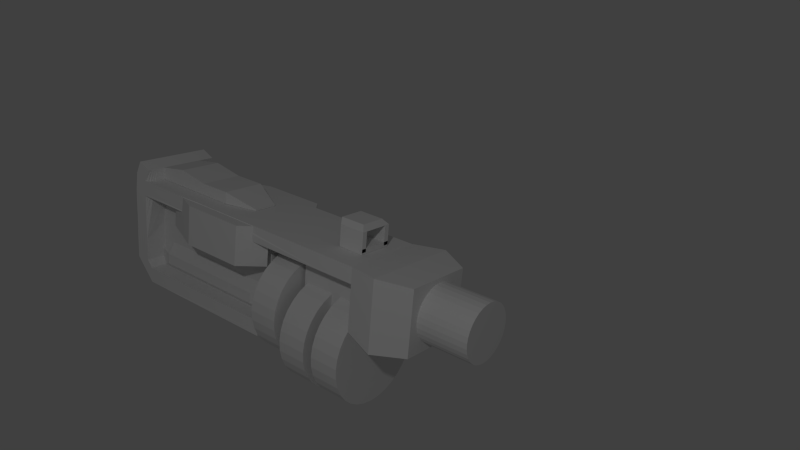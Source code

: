 # Source: autocanon.blend  (saved by Blender 2.71.0; exported with 4.5.12 LTS)
import bpy
from mathutils import Matrix  # noqa: F401  (used for matrix-valued properties, if any)

bpy.ops.wm.read_factory_settings(use_empty=True)
scene = bpy.context.scene
scene.name = 'Scene'

# ---- collections
col_collection_1 = bpy.data.collections.new('Collection 1'); scene.collection.children.link(col_collection_1)

# ---- world
world_world = bpy.data.worlds.new('World'); scene.world = world_world
world_world.color = (0.05088, 0.05088, 0.05088)
world_world.use_sun_shadow = False
world_world.sun_shadow_jitter_overblur = 0.0
world_world.cycles.sampling_method = 'MANUAL'
world_world.cycles.sample_map_resolution = 256

# ---- cameras
cam_camera = bpy.data.cameras.new('Camera')
cam_camera.clip_end = 100.0
cam_camera.lens = 35.0
cam_camera.sensor_width = 32.0
cam_camera.sensor_height = 18.0
cam_camera.ortho_scale = 7.314
cam_camera.dof.focus_distance = 0.0
cam_camera.dof.aperture_fstop = 128.0

# ---- lights
light_lamp = bpy.data.lights.new('Lamp', 'POINT')
light_lamp.transmission_factor = 0.0
light_lamp.cutoff_distance = 30.0
light_lamp.energy = 100.0
light_lamp.shadow_buffer_clip_start = 1.001
light_lamp.shadow_soft_size = 0.1
light_lamp.shadow_maximum_resolution = 0.006
light_lamp.use_absolute_resolution = True
light_lamp.cycles.use_multiple_importance_sampling = False

# ---- meshes
me_cylinder_002 = bpy.data.meshes.new('Cylinder.002')
me_cylinder_002.from_pydata([(0.0, 1.0, -1.0), (0.0, 1.0, 1.0), (0.1951, 0.9808, -1.0), (0.1951, 0.9808, 1.0), (0.3827, 0.9239, -1.0), (0.3827, 0.9239, 1.0), (0.5556, 0.8315, -1.0), (0.5556, 0.8315, 1.0), (0.7071, 0.7071, -1.0), (0.7071, 0.7071, 1.0), (0.8315, 0.5556, -1.0), (0.8315, 0.5556, 1.0), (0.9239, 0.3827, -1.0), (0.9239, 0.3827, 1.0), (0.9808, 0.1951, -1.0), (0.9808, 0.1951, 1.0), (1.0, 7.55e-08, -1.0), (1.0, 7.55e-08, 1.0), (0.9808, -0.1951, -1.0), (0.9808, -0.1951, 1.0), (0.9239, -0.3827, -1.0), (0.9239, -0.3827, 1.0), (0.8315, -0.5556, -1.0), (0.8315, -0.5556, 1.0), (0.7071, -0.7071, -1.0), (0.7071, -0.7071, 1.0), (0.5556, -0.8315, -1.0), (0.5556, -0.8315, 1.0), (0.3827, -0.9239, -1.0), (0.3827, -0.9239, 1.0), (0.1951, -0.9808, -1.0), (0.1951, -0.9808, 1.0), (-3.258e-07, -1.0, -1.0), (-3.258e-07, -1.0, 1.0), (-0.1951, -0.9808, -1.0), (-0.1951, -0.9808, 1.0), (-0.3827, -0.9239, -1.0), (-0.3827, -0.9239, 1.0), (-0.5556, -0.8315, -1.0), (-0.5556, -0.8315, 1.0), (-0.7071, -0.7071, -1.0), (-0.7071, -0.7071, 1.0), (-0.8315, -0.5556, -1.0), (-0.8315, -0.5556, 1.0), (-0.9239, -0.3827, -1.0), (-0.9239, -0.3827, 1.0), (-0.9808, -0.1951, -1.0), (-0.9808, -0.1951, 1.0), (-1.0, 9.656e-07, -1.0), (-1.0, 9.656e-07, 1.0), (-0.9808, 0.1951, -1.0), (-0.9808, 0.1951, 1.0), (-0.9239, 0.3827, -1.0), (-0.9239, 0.3827, 1.0), (-0.8315, 0.5556, -1.0), (-0.8315, 0.5556, 1.0), (-0.7071, 0.7071, -1.0), (-0.7071, 0.7071, 1.0), (-0.5556, 0.8315, -1.0), (-0.5556, 0.8315, 1.0), (-0.3827, 0.9239, -1.0), (-0.3827, 0.9239, 1.0), (-0.1951, 0.9808, -1.0), (-0.1951, 0.9808, 1.0)], [], [(2, 3, 5, 7, 6, 4), (6, 7, 9, 11, 10, 8), (10, 11, 13, 15, 14, 12), (18, 19, 21, 23, 22, 20), (22, 23, 25, 27, 26, 24), (26, 27, 29, 31, 30, 28), (30, 31, 33, 35, 34, 32), (34, 35, 37, 39, 38, 36), (38, 39, 41, 43, 42, 40), (42, 43, 45, 47, 46, 44), (46, 47, 49, 51, 50, 48), (50, 51, 53, 55, 54, 52), (54, 55, 57, 59, 58, 56), (58, 59, 61, 63, 62, 60), (1, 3, 2, 0, 62, 63), (3, 1, 63, 61, 59, 57, 55, 53, 51, 49, 47, 45, 43, 41, 39, 37, 35, 33, 31, 29, 27, 25, 23, 21, 19, 17, 15, 13, 11, 9, 7, 5), (0, 2, 4, 6, 8, 10, 12, 14, 16, 18, 20, 22, 24, 26, 28, 30, 32, 34, 36, 38, 40, 42, 44, 46, 48, 50, 52, 54, 56, 58, 60, 62), (14, 15, 17, 19, 18, 16)])
_uv = me_cylinder_002.uv_layers.new(name='UVMap')
_uv.uv.foreach_set('vector', [0.7948, 0.3315, 0.7948, 0.6653, 0.7621, 0.6653, 0.7294, 0.6653, 0.7294, 0.3315, 0.7621, 0.3315, 0.4663, 0.3342, 0.4663, 0.668, 0.4336, 0.668, 0.4009, 0.668, 0.4009, 0.3342, 0.4336, 0.3342, 0.8608, 0.3315, 0.8608, 0.6653, 0.8281, 0.6653, 0.7954, 0.6653, 0.7954, 0.3315, 0.8281, 0.3315, 0.1978, 0.6659, 0.1978, 0.9997, 0.1651, 0.9997, 0.1324, 0.9997, 0.1324, 0.6659, 0.1651, 0.6659, 0.7278, 0.3315, 0.7278, 0.6653, 0.6951, 0.6653, 0.6624, 0.6653, 0.6624, 0.3315, 0.6951, 0.3315, 0.06574, 0.6659, 0.06574, 0.9997, 0.03302, 0.9997, 0.0003029, 0.9997, 0.0003029, 0.6659, 0.03302, 0.6659, 0.4666, 0.3342, 0.4666, 0.668, 0.4339, 0.668, 0.4012, 0.668, 0.4012, 0.3342, 0.4339, 0.3342, 0.3985, 0.3315, 0.3985, 0.6653, 0.3658, 0.6653, 0.3331, 0.6653, 0.3331, 0.3315, 0.3658, 0.3315, 0.4646, 0.3315, 0.4646, 0.6653, 0.4319, 0.6653, 0.3991, 0.6653, 0.3991, 0.3315, 0.4319, 0.3315, 0.5306, 0.3315, 0.5306, 0.6653, 0.4979, 0.6653, 0.4652, 0.6653, 0.4652, 0.3315, 0.4979, 0.3315, 0.7287, 0.3315, 0.7287, 0.6653, 0.696, 0.6653, 0.6633, 0.6653, 0.6633, 0.3315, 0.696, 0.3315, 0.3985, 0.6659, 0.3985, 0.9997, 0.3658, 0.9997, 0.3331, 0.9997, 0.3331, 0.6659, 0.3658, 0.6659, 0.73, 0.3315, 0.73, 0.6653, 0.6973, 0.6653, 0.6645, 0.6653, 0.6645, 0.3315, 0.6973, 0.3315, 0.2639, 0.6659, 0.2639, 0.9997, 0.2311, 0.9997, 0.1984, 0.9997, 0.1984, 0.6659, 0.2311, 0.6659, 0.8951, 0.6653, 0.8624, 0.6653, 0.8624, 0.3315, 0.8951, 0.3315, 0.9278, 0.3315, 0.9278, 0.6653, 0.2451, 0.3136, 0.2148, 0.3261, 0.1828, 0.3325, 0.15, 0.3325, 0.118, 0.3261, 0.08772, 0.3136, 0.06052, 0.2954, 0.03738, 0.2723, 0.01921, 0.2451, 0.006686, 0.2148, 0.0003029, 0.1828, 0.000303, 0.15, 0.006686, 0.118, 0.01921, 0.08772, 0.03738, 0.06052, 0.06052, 0.03738, 0.08772, 0.01921, 0.118, 0.006686, 0.15, 0.0003029, 0.1828, 0.000303, 0.2148, 0.006686, 0.2451, 0.01921, 0.2723, 0.03738, 0.2954, 0.06052, 0.3136, 0.08772, 0.3261, 0.118, 0.3325, 0.15, 0.3325, 0.1828, 0.3261, 0.2148, 0.3136, 0.2451, 0.2954, 0.2723, 0.2723, 0.2954, 0.06052, 0.3702, 0.08772, 0.352, 0.1179, 0.3395, 0.15, 0.3331, 0.1828, 0.3331, 0.2148, 0.3395, 0.2451, 0.352, 0.2723, 0.3702, 0.2954, 0.3933, 0.3136, 0.4205, 0.3261, 0.4507, 0.3325, 0.4828, 0.3325, 0.5156, 0.3261, 0.5476, 0.3136, 0.5779, 0.2954, 0.6051, 0.2723, 0.6282, 0.2451, 0.6464, 0.2148, 0.6589, 0.1828, 0.6653, 0.15, 0.6653, 0.118, 0.6589, 0.08772, 0.6464, 0.06052, 0.6282, 0.03738, 0.6051, 0.01921, 0.5779, 0.006686, 0.5476, 0.000303, 0.5156, 0.0003029, 0.4828, 0.006686, 0.4507, 0.01921, 0.4205, 0.03738, 0.3933, 0.9269, 0.3315, 0.9269, 0.6653, 0.8942, 0.6653, 0.8614, 0.6653, 0.8614, 0.3315, 0.8942, 0.3315])
me_cylinder_002.use_remesh_preserve_volume = False
me_cylinder_002.use_remesh_preserve_attributes = False
me_cylinder_002.use_mirror_vertex_groups = False
me_cylinder_002.update()
me_cube_011 = bpy.data.meshes.new('Cube.011')
me_cube_011.from_pydata([(-0.2494, -0.05496, -0.05794), (-0.1881, 0.1941, -0.05794), (-0.05201, 0.1941, -0.05794), (-0.0003476, -0.05496, -0.05794), (-0.2494, -0.05496, 0.008526), (-0.1881, 0.1941, -0.04982), (-0.05201, 0.1941, -0.04982), (-0.0003476, -0.05496, 0.008526), (-0.2494, -0.05496, 0.006245), (-0.2494, 0.06957, 0.007313), (-0.1881, 0.1941, -0.04992), (-0.2494, 0.06957, -0.05794), (-0.1249, 0.1941, -0.04982), (-0.05201, 0.1941, -0.04992), (-0.1249, 0.1941, -0.05794), (-0.0003476, 0.06957, 0.007313), (-0.0003476, -0.05496, 0.006245), (-0.0003476, 0.06957, -0.05794), (-0.1249, -0.05496, 0.008526), (-0.1249, -0.05496, -0.05794), (-0.1249, 0.1941, -0.04992), (-0.0003476, 0.06957, 0.006245), (-0.1249, 0.06957, 0.007313), (-0.2494, -0.05496, 0.007655), (-0.2494, 0.1318, 0.008721), (-0.1881, 0.1941, -0.05015), (-0.2494, 0.007306, -0.05794), (-0.06261, 0.1941, -0.04982), (-0.05201, 0.1941, -0.05015), (-0.1871, 0.1941, -0.05794), (-0.0003476, 0.007306, 0.03847), (-0.0003476, -0.05496, -0.02585), (-0.0003476, 0.1318, -0.05794), (-0.1871, -0.05496, 0.008526), (-0.06261, -0.05496, -0.05794), (-0.2494, -0.05496, -0.02585), (-0.2494, 0.007306, 0.03847), (-0.1881, 0.1941, -0.04963), (-0.2487, 0.1318, -0.0559), (-0.1871, 0.1941, -0.04982), (-0.05201, 0.1941, -0.04963), (-0.06261, 0.1941, -0.05794), (-0.0003476, 0.1318, 0.008721), (-0.0003476, -0.05496, 0.007655), (-0.0003476, 0.007306, -0.05794), (-0.06261, -0.05496, 0.008526), (-0.1871, -0.05496, -0.05794), (-0.2494, 0.1318, 0.006245), (-0.1249, 0.1941, -0.04963), (-0.1871, 0.1941, -0.04992), (-0.06261, 0.1941, -0.04992), (-0.0003476, 0.06957, 0.006413), (-0.0003476, 0.1318, 0.006245), (-0.1871, 0.06957, 0.007313), (-0.06261, 0.06957, 0.007313), (-0.1249, 0.007306, 0.03847), (-0.1249, 0.1318, 0.008721), (-0.2494, 0.1318, -0.02585), (-0.1871, 0.1318, 0.008721), (-0.2494, 0.1318, 0.006413), (-0.1871, 0.1941, -0.05015), (-0.1871, 0.1941, -0.04963), (-0.06261, 0.1941, -0.04963), (-0.0003476, 0.1318, -0.02585), (-0.0003476, 0.1318, 0.006413), (-0.1871, 0.007306, 0.03847), (-0.06261, 0.007306, 0.03847), (-0.06261, 0.1318, 0.008721)], [], [(63, 32, 2, 28, 13, 52), (59, 37, 10, 47), (61, 48, 20, 49), (28, 2, 41, 14, 29, 1, 25, 60, 49, 20, 50, 62, 40, 13), (64, 51, 21, 52), (25, 1, 38, 57, 47, 10), (24, 5, 37, 59), (10, 49, 60, 25), (37, 61, 49, 10), (5, 39, 61, 37), (39, 12, 48, 61), (48, 62, 50, 20), (12, 27, 62, 48), (27, 6, 40, 62), (31, 3, 44, 17, 32, 63, 52, 21, 51, 64, 42, 15, 30, 7, 43, 16), (40, 64, 52, 13), (6, 42, 64, 40), (35, 0, 46, 19, 34, 3, 31, 16, 43, 7, 45, 18, 33, 4, 23, 8), (4, 36, 9, 24, 59, 47, 57, 38, 11, 26, 0, 35, 8, 23), (65, 36, 4, 33, 18, 45, 7, 30, 66, 55), (58, 24, 9, 53, 22, 54, 15, 42, 67, 56), (39, 5, 24, 58, 56, 67, 42, 6, 27, 12), (53, 9, 36, 65, 55, 66, 30, 15, 54, 22), (41, 2, 32, 17, 44, 3, 34, 19, 46, 0, 26, 11, 38, 1, 29, 14)])
_uv = me_cube_011.uv_layers.new(name='UVMap')
_uv.uv.foreach_set('vector', [0.6667, 0.4255, 0.6667, 0.3683, 0.8111, 0.3683, 0.8113, 0.3826, 0.8111, 0.3826, 0.6667, 0.4828, 0.5554, 0.5532, 0.6162, 0.5532, 0.6168, 0.5542, 0.5561, 0.5542, 0.5554, 0.5304, 0.6132, 0.5304, 0.6132, 0.5314, 0.5554, 0.5314, 0.2402, 0.7324, 0.2402, 0.7461, 0.2215, 0.7461, 0.1118, 0.7461, 0.002021, 0.7461, 0.0002667, 0.7461, 0.0002667, 0.7324, 0.002021, 0.7324, 0.002032, 0.7305, 0.1118, 0.732, 0.2215, 0.732, 0.2215, 0.7315, 0.2402, 0.7315, 0.2402, 0.732, 0.5991, 0.5331, 0.5554, 0.5327, 0.5554, 0.5319, 0.5991, 0.5323, 0.6591, 0.3684, 0.6662, 0.3683, 0.6662, 0.5233, 0.6126, 0.5254, 0.5554, 0.5268, 0.6519, 0.3686, 0.5554, 0.5548, 0.6959, 0.5548, 0.6958, 0.5572, 0.5571, 0.5573, 0.5554, 0.5469, 0.5572, 0.5469, 0.5572, 0.5473, 0.5554, 0.5473, 0.5554, 0.5349, 0.5572, 0.5349, 0.5572, 0.5355, 0.5554, 0.5355, 0.5554, 0.536, 0.5572, 0.536, 0.5572, 0.5363, 0.5554, 0.5363, 0.5554, 0.5336, 0.6025, 0.5336, 0.6025, 0.5344, 0.5554, 0.5344, 0.5554, 0.5501, 0.6132, 0.5501, 0.6132, 0.5511, 0.5554, 0.5511, 0.5554, 0.5487, 0.6025, 0.5487, 0.6025, 0.5496, 0.5554, 0.5496, 0.5554, 0.5478, 0.5743, 0.5478, 0.5743, 0.5482, 0.5554, 0.5482, 0.0003581, 0.614, 0.0003581, 0.5579, 0.1092, 0.5579, 0.2181, 0.5579, 0.3269, 0.5579, 0.3269, 0.614, 0.3269, 0.6701, 0.2181, 0.6701, 0.218, 0.6739, 0.4357, 0.677, 0.4356, 0.685, 0.218, 0.6777, 0.108, 0.73, 0.0002667, 0.6762, 0.0003142, 0.6739, 0.000358, 0.6701, 0.6139, 0.5526, 0.5554, 0.5526, 0.5555, 0.5516, 0.614, 0.5516, 0.6898, 0.5298, 0.5554, 0.5298, 0.5572, 0.5273, 0.6882, 0.5275, 0.5554, 0.3061, 0.5554, 0.2488, 0.6664, 0.2488, 0.7775, 0.2488, 0.8885, 0.2488, 0.9996, 0.2488, 0.9996, 0.3061, 0.9996, 0.3633, 0.9996, 0.3658, 0.9996, 0.3678, 0.8885, 0.3674, 0.7775, 0.3674, 0.6664, 0.3674, 0.5554, 0.3678, 0.5554, 0.3658, 0.5554, 0.3633, 0.4373, 0.7636, 0.5487, 0.7113, 0.6592, 0.7678, 0.7701, 0.7647, 0.7701, 0.7688, 0.7701, 0.7707, 0.7696, 0.8279, 0.7691, 0.8815, 0.6581, 0.8841, 0.5471, 0.8831, 0.4362, 0.8821, 0.4367, 0.8249, 0.4362, 0.7943, 0.4367, 0.7942, 0.6665, 0.2483, 0.5554, 0.2483, 0.5554, 0.125, 0.6665, 0.125, 0.7776, 0.125, 0.8886, 0.125, 0.9997, 0.125, 0.9997, 0.2483, 0.8886, 0.2483, 0.7776, 0.2483, 0.5473, 0.9958, 0.4362, 0.9958, 0.4362, 0.8847, 0.5473, 0.8847, 0.6584, 0.8846, 0.7695, 0.8846, 0.8805, 0.8846, 0.8805, 0.9957, 0.7695, 0.9958, 0.6584, 0.9958, 0.5474, 0.7107, 0.5448, 0.7107, 0.4362, 0.5579, 0.5472, 0.5584, 0.6582, 0.5582, 0.7692, 0.558, 0.8803, 0.5579, 0.7884, 0.7104, 0.7695, 0.7104, 0.6584, 0.7106, 0.6665, 0.1245, 0.5554, 0.1245, 0.5554, 0.0002669, 0.6665, 0.0002668, 0.7776, 0.0002667, 0.8886, 0.0002667, 0.9997, 0.0002667, 0.9997, 0.1245, 0.8886, 0.1245, 0.7776, 0.1245, 0.5403, 0.1446, 0.5549, 0.1566, 0.5549, 0.3009, 0.4839, 0.3864, 0.413, 0.4719, 0.3421, 0.5573, 0.2567, 0.4864, 0.1712, 0.4155, 0.08573, 0.3446, 0.0002667, 0.2737, 0.07118, 0.1882, 0.1421, 0.1028, 0.2139, 0.01795, 0.3665, 0.0002667, 0.3694, 0.002697, 0.4548, 0.07366])
me_cube_011.use_remesh_preserve_volume = False
me_cube_011.use_remesh_preserve_attributes = False
me_cube_011.use_mirror_vertex_groups = False
me_cube_011.update()
me_cube_007 = bpy.data.meshes.new('Cube.007')
me_cube_007.from_pydata([(-0.1261, -0.256, -0.256), (-0.1261, 0.256, -0.256), (0.1261, 0.256, -0.256), (0.1261, -0.256, -0.256), (-0.1261, -0.256, 0.256), (-0.1261, 0.256, 0.256), (0.1261, 0.256, 0.256), (0.1261, -0.256, 0.256)], [], [(4, 5, 1, 0), (5, 6, 2, 1), (6, 7, 3, 2), (7, 4, 0, 3), (0, 1, 2, 3), (7, 6, 5, 4)])
_uv = me_cube_007.uv_layers.new(name='UVMap')
_uv.uv.foreach_set('vector', [0.0001937, 0.0001939, 0.4031, 0.0001937, 0.4031, 0.4031, 0.0001937, 0.4031, 0.9998, 0.8065, 0.8013, 0.8065, 0.8013, 0.4035, 0.9998, 0.4035, 0.8065, 0.4031, 0.4035, 0.4031, 0.4035, 0.0001937, 0.8065, 0.0001937, 0.8009, 0.8065, 0.6024, 0.8065, 0.6024, 0.4035, 0.8009, 0.4035, 0.0001937, 0.4035, 0.4031, 0.4035, 0.4031, 0.602, 0.0001938, 0.602, 0.4035, 0.8065, 0.4035, 0.4035, 0.602, 0.4035, 0.602, 0.8065])
me_cube_007.use_remesh_preserve_volume = False
me_cube_007.use_remesh_preserve_attributes = False
me_cube_007.use_mirror_vertex_groups = False
me_cube_007.update()
me_cube_005 = bpy.data.meshes.new('Cube.005')
me_cube_005.from_pydata([(0.03013, -0.2615, -0.1623), (0.03013, 0.1176, -0.1623), (0.1581, 0.2268, -0.1623), (0.1581, -0.5463, -0.1623), (0.03013, -0.2615, 0.1623), (0.03013, 0.1176, 0.1623), (0.1581, 0.2268, 0.1623), (0.1581, -0.5463, 0.1623)], [], [(4, 5, 1, 0), (5, 6, 2, 1), (6, 7, 3, 2), (7, 4, 0, 3), (0, 1, 2, 3), (7, 6, 5, 4)])
_uv = me_cube_005.uv_layers.new(name='UVMap')
_uv.uv.foreach_set('vector', [0.0002242, 0.3587, 0.4183, 0.3587, 0.4183, 0.7167, 0.0002242, 0.7167, 0.949, 0.7167, 0.7635, 0.7167, 0.7635, 0.3587, 0.949, 0.3587, 0.8527, 0.3582, 0.0002242, 0.3582, 0.0002242, 0.0002242, 0.8527, 0.0002242, 0.763, 0.7167, 0.4187, 0.7167, 0.4187, 0.3587, 0.763, 0.3587, 0.3143, 0.7171, 0.7323, 0.7171, 0.8527, 0.8582, 0.0002242, 0.8582, 0.0002242, 0.8587, 0.8527, 0.8587, 0.7323, 0.9998, 0.3143, 0.9998])
me_cube_005.use_remesh_preserve_volume = False
me_cube_005.use_remesh_preserve_attributes = False
me_cube_005.use_mirror_vertex_groups = False
me_cube_005.update()
me_cube_004 = bpy.data.meshes.new('Cube.004')
me_cube_004.from_pydata([(-0.2112, -1.348, -0.2254), (-0.2046, 0.2751, -0.2254), (0.2463, 0.2751, -0.2254), (0.2518, -1.348, -0.2254), (-0.2112, -1.348, 0.2254), (-0.2046, 0.2751, 0.2254), (0.2463, 0.2751, 0.2254), (0.2518, -1.348, 0.2254), (-0.2112, -1.348, 1.49e-08), (-0.2046, -0.4677, 0.2254), (-0.2046, 0.2751, 1.49e-08), (-0.2046, -0.4677, -0.2254), (0.02085, 0.2751, 0.2254), (0.2463, 0.2751, 1.49e-08), (0.02085, 0.2751, -0.2254), (0.2463, -0.4677, 0.2254), (0.2518, -1.348, 1.49e-08), (0.2463, -0.4677, -0.2254), (0.02085, -1.348, 0.2254), (0.02085, -1.348, -0.2254), (-0.2112, -1.348, 0.1127), (-0.2046, -0.0963, 0.2254), (-0.2046, 0.2751, -0.1127), (-0.2046, -0.839, -0.2254), (0.1336, 0.2751, 0.2254), (0.2463, 0.2751, -0.1127), (-0.09188, 0.2751, -0.2254), (0.2463, -0.839, 0.2254), (0.2518, -1.348, -0.1127), (0.2463, -0.0963, -0.2254), (-0.09188, -1.348, 0.2254), (0.1336, -1.348, -0.2254), (-0.2112, -1.348, -0.1127), (-0.2046, -0.839, 0.2254), (-0.2046, 0.2751, 0.1127), (-0.2046, -0.0963, -0.2254), (-0.09188, 0.2751, 0.2254), (0.2463, 0.2751, 0.1127), (0.1336, 0.2751, -0.2254), (0.2463, -0.0963, 0.2254), (0.2518, -1.348, 0.1127), (0.2463, -0.839, -0.2254), (0.1336, -1.348, 0.2254), (-0.09188, -1.348, -0.2254), (-0.2112, -1.348, 0.1691), (-0.2046, 0.08938, 0.2254), (-0.2046, 0.2751, -0.1691), (-0.2112, -1.025, -0.2254), (0.1899, 0.2751, 0.2254), (0.2463, 0.2751, -0.1691), (-0.1482, 0.2751, -0.2254), (0.2518, -1.025, 0.2254), (0.2518, -1.348, -0.1691), (0.2463, 0.08938, -0.2254), (-0.1482, -1.348, 0.2254), (0.1899, -1.348, -0.2254), (-0.2112, -1.348, -0.1691), (-0.2112, -1.025, 0.2254), (-0.2046, 0.2751, 0.1691), (-0.2046, 0.08938, -0.2254), (-0.1482, 0.2751, 0.2254), (0.2463, 0.2751, 0.1691), (0.1899, 0.2751, -0.2254), (0.2463, 0.08938, 0.2254), (0.2518, -1.348, 0.1691), (0.2518, -1.025, -0.2254), (0.1899, -1.348, 0.2254), (-0.1482, -1.348, -0.2254), (-0.2112, -1.348, 0.05636), (-0.2046, -0.282, 0.2254), (-0.2046, 0.2751, -0.05636), (-0.2046, -0.6534, -0.2254), (0.07721, 0.2751, 0.2254), (0.2463, 0.2751, -0.05636), (-0.03551, 0.2751, -0.2254), (0.2463, -0.6534, 0.2254), (0.2518, -1.348, -0.05636), (0.2463, -0.282, -0.2254), (-0.03551, -1.348, 0.2254), (0.07721, -1.348, -0.2254), (-0.2112, -1.348, -0.05636), (-0.2046, -0.6534, 0.2254), (-0.2046, 0.2751, 0.05636), (-0.2046, -0.282, -0.2254), (-0.03551, 0.2751, 0.2254), (0.2463, 0.2751, 0.05636), (0.07721, 0.2751, -0.2254), (0.2463, -0.282, 0.2254), (0.2518, -1.348, 0.05636), (0.2463, -0.6534, -0.2254), (0.07721, -1.348, 0.2254), (-0.03551, -1.348, -0.2254)], [], [(56, 0, 67, 43, 91, 19, 79, 31, 55, 3, 52, 28, 76, 16, 88, 40, 64, 7, 66, 42, 90, 18, 78, 30, 54, 4, 44, 20, 68, 8, 80, 32), (46, 1, 59, 35, 83, 11, 71, 23, 47, 0, 56, 32, 80, 8, 68, 20, 44, 4, 57, 33, 81, 9, 69, 21, 45, 5, 58, 34, 82, 10, 70, 22), (62, 2, 53, 29, 77, 17, 89, 41, 65, 3, 55, 31, 79, 19, 91, 43, 67, 0, 47, 23, 71, 11, 83, 35, 59, 1, 50, 26, 74, 14, 86, 38), (49, 2, 62, 38, 86, 14, 74, 26, 50, 1, 46, 22, 70, 10, 82, 34, 58, 5, 60, 36, 84, 12, 72, 24, 48, 6, 61, 37, 85, 13, 73, 25), (52, 3, 65, 41, 89, 17, 77, 29, 53, 2, 49, 25, 73, 13, 85, 37, 61, 6, 63, 39, 87, 15, 75, 27, 51, 7, 64, 40, 88, 16, 76, 28), (60, 5, 45, 21, 69, 9, 81, 33, 57, 4, 54, 30, 78, 18, 90, 42, 66, 7, 51, 27, 75, 15, 87, 39, 63, 6, 48, 24, 72, 12, 84, 36)])
_uv = me_cube_004.uv_layers.new(name='UVMap')
_uv.uv.foreach_set('vector', [0.7783, 0.2548, 0.7783, 0.2278, 0.8084, 0.2278, 0.8354, 0.2278, 0.8624, 0.2278, 0.8893, 0.2278, 0.9163, 0.2278, 0.9432, 0.2278, 0.9702, 0.2278, 0.9998, 0.2278, 0.9998, 0.2548, 0.9998, 0.2818, 0.9998, 0.3087, 0.9998, 0.3357, 0.9998, 0.3626, 0.9998, 0.3896, 0.9998, 0.4166, 0.9998, 0.4435, 0.9702, 0.4435, 0.9432, 0.4435, 0.9163, 0.4435, 0.8893, 0.4435, 0.8624, 0.4435, 0.8354, 0.4435, 0.8084, 0.4435, 0.7783, 0.4435, 0.7783, 0.4166, 0.7783, 0.3896, 0.7783, 0.3626, 0.7783, 0.3357, 0.7783, 0.3087, 0.7783, 0.2818, 0.7766, 0.6329, 0.7765, 0.6598, 0.6877, 0.6598, 0.5989, 0.6598, 0.5101, 0.6597, 0.4213, 0.6597, 0.3325, 0.6597, 0.2437, 0.6596, 0.1549, 0.6596, 0.0002084, 0.6596, 0.0002176, 0.6326, 0.000227, 0.6056, 0.0002366, 0.5787, 0.0002459, 0.5517, 0.0002556, 0.5248, 0.0002653, 0.4978, 0.0002749, 0.4709, 0.0002846, 0.4439, 0.155, 0.444, 0.2438, 0.444, 0.3326, 0.444, 0.4214, 0.4441, 0.5102, 0.4441, 0.599, 0.4441, 0.6878, 0.4442, 0.7766, 0.4442, 0.7766, 0.4711, 0.7766, 0.4981, 0.778, 0.579, 0.7766, 0.579, 0.7766, 0.579, 0.7766, 0.6059, 0.7765, 0.1921, 0.7765, 0.219, 0.6877, 0.219, 0.5989, 0.219, 0.5101, 0.219, 0.4213, 0.219, 0.3325, 0.219, 0.2437, 0.219, 0.1549, 0.2217, 0.0002084, 0.2216, 0.000209, 0.1921, 0.0002097, 0.1651, 0.0002102, 0.1381, 0.0002106, 0.1112, 0.0002113, 0.08424, 0.000212, 0.05728, 0.0002126, 0.03033, 0.0002133, 0.0002084, 0.1549, 0.000212, 0.2437, 0.003383, 0.3325, 0.003385, 0.4213, 0.003387, 0.5101, 0.00339, 0.5989, 0.003392, 0.6877, 0.003394, 0.7765, 0.003396, 0.7765, 0.03035, 0.7765, 0.0573, 0.7779, 0.1382, 0.7765, 0.1382, 0.7765, 0.1382, 0.7765, 0.1651, 0.994, 0.189, 0.994, 0.216, 0.967, 0.216, 0.9401, 0.216, 0.9131, 0.2159, 0.8861, 0.2159, 0.8592, 0.2159, 0.8322, 0.2159, 0.8053, 0.2159, 0.7783, 0.2159, 0.7783, 0.1889, 0.7783, 0.162, 0.7784, 0.135, 0.7784, 0.108, 0.7784, 0.08108, 0.7784, 0.05412, 0.7784, 0.02717, 0.7784, 0.0002084, 0.8054, 0.0002215, 0.8323, 0.0002346, 0.8593, 0.0002477, 0.8863, 0.0002608, 0.9132, 0.000274, 0.9402, 0.0002871, 0.9671, 0.0003003, 0.9941, 0.0003134, 0.9941, 0.02727, 0.9941, 0.05423, 0.994, 0.08119, 0.994, 0.1081, 0.994, 0.1351, 0.994, 0.1621, 0.0002084, 0.6872, 0.0002084, 0.6602, 0.1549, 0.6602, 0.2437, 0.6602, 0.3325, 0.6602, 0.4213, 0.6602, 0.5101, 0.6602, 0.5989, 0.6602, 0.6877, 0.6602, 0.7765, 0.6602, 0.7765, 0.6872, 0.7765, 0.7141, 0.7765, 0.7411, 0.7779, 0.8219, 0.7765, 0.822, 0.7765, 0.822, 0.7765, 0.8489, 0.7765, 0.8759, 0.6877, 0.8759, 0.5989, 0.8759, 0.5101, 0.8759, 0.4213, 0.8759, 0.3325, 0.8759, 0.2437, 0.8759, 0.1549, 0.8759, 0.0002102, 0.8759, 0.0002098, 0.8489, 0.0002096, 0.822, 0.0002092, 0.795, 0.0002089, 0.7681, 0.0002087, 0.7411, 0.0002086, 0.7141, 0.7765, 0.4134, 0.7765, 0.4403, 0.6877, 0.4403, 0.5989, 0.4403, 0.5101, 0.4403, 0.4213, 0.4403, 0.3325, 0.4403, 0.2437, 0.4403, 0.1549, 0.4435, 0.0002084, 0.4435, 0.0002084, 0.4134, 0.0002087, 0.3864, 0.0002089, 0.3595, 0.000209, 0.3325, 0.0002091, 0.3056, 0.0002092, 0.2786, 0.0002092, 0.2517, 0.0002093, 0.2221, 0.1549, 0.2221, 0.2437, 0.2247, 0.3325, 0.2247, 0.4213, 0.2247, 0.5101, 0.2247, 0.5989, 0.2247, 0.6877, 0.2247, 0.7765, 0.2247, 0.7765, 0.2517, 0.7765, 0.2786, 0.7779, 0.3595, 0.7765, 0.3595, 0.7765, 0.3595, 0.7765, 0.3864])
me_cube_004.use_remesh_preserve_volume = False
me_cube_004.use_remesh_preserve_attributes = False
me_cube_004.use_mirror_vertex_groups = False
me_cube_004.update()
me_cube_003 = bpy.data.meshes.new('Cube.003')
me_cube_003.from_pydata([(-0.4418, 0.02959, 0.02008), (-0.3968, 0.5514, -0.004204), (-0.0246, 0.5514, -0.004204), (0.01072, 0.02959, 0.02008), (-0.4418, 0.02959, 0.4708), (-0.3968, 0.5514, 0.466), (-0.0246, 0.5514, 0.466), (0.01072, 0.02959, 0.4708), (-0.4418, 0.02959, 0.2454), (-0.4865, 0.2905, 0.4854), (-0.3968, 0.5514, 0.2124), (-0.4865, 0.2905, -0.02757), (-0.2164, 0.5514, 0.466), (-0.0246, 0.5514, 0.2124), (-0.2164, 0.5514, -0.004204), (0.0545, 0.2905, 0.4854), (0.01072, 0.02959, 0.2454), (0.0545, 0.2905, -0.02757), (-0.2155, 0.02959, 0.4708), (-0.2155, 0.02959, 0.02008), (-0.4865, 0.2905, 0.2289), (0.0545, 0.2905, 0.2289), (-0.216, 0.2905, -0.02757), (-0.216, 0.2905, 0.4854)], [], [(20, 11, 0, 8, 4, 9), (23, 9, 4, 18, 7, 15), (22, 17, 3, 19, 0, 11), (13, 2, 14, 1, 10, 5, 12, 6), (14, 2, 17, 22, 11, 1), (10, 1, 11, 20, 9, 5), (16, 3, 17, 21, 15, 7), (8, 0, 19, 3, 16, 7, 18, 4), (12, 5, 9, 23, 15, 6), (21, 17, 2, 13, 6, 15)])
_uv = me_cube_003.uv_layers.new(name='UVMap')
_uv.uv.foreach_set('vector', [0.0002579, 0.8157, 0.0002579, 0.6445, 0.1769, 0.6763, 0.1769, 0.8267, 0.1769, 0.9771, 0.0002579, 0.9868, 0.7323, 0.1746, 0.5518, 0.1746, 0.5816, 0.0002579, 0.7326, 0.0002579, 0.8836, 0.0002579, 0.9128, 0.1746, 0.4834, 0.3146, 0.6639, 0.3146, 0.6347, 0.4916, 0.4837, 0.4916, 0.3327, 0.4916, 0.3029, 0.3146, 0.3029, 0.1448, 0.3029, 0.0002579, 0.4309, 0.0002579, 0.5513, 0.000258, 0.5513, 0.1448, 0.5513, 0.3141, 0.4309, 0.3141, 0.3029, 0.3141, 0.4831, 0.4921, 0.6111, 0.4921, 0.6639, 0.6669, 0.4834, 0.6669, 0.3029, 0.6669, 0.3627, 0.4921, 0.0002579, 0.4618, 0.0002579, 0.3173, 0.1844, 0.3017, 0.1844, 0.4728, 0.1844, 0.644, 0.0002579, 0.6311, 0.6644, 0.8396, 0.6644, 0.6892, 0.841, 0.6574, 0.841, 0.8286, 0.841, 0.9997, 0.6644, 0.99, 0.0003096, 0.1507, 0.0003614, 0.0002579, 0.1514, 0.0003099, 0.3024, 0.000362, 0.3023, 0.1508, 0.3023, 0.3012, 0.1513, 0.3011, 0.0002579, 0.301, 0.4831, 0.842, 0.3627, 0.842, 0.3029, 0.6674, 0.4834, 0.6674, 0.6639, 0.6674, 0.6111, 0.842, 0.6644, 0.4857, 0.6644, 0.3146, 0.8464, 0.3302, 0.8464, 0.4747, 0.8464, 0.644, 0.6644, 0.6569])
me_cube_003.use_remesh_preserve_volume = False
me_cube_003.use_remesh_preserve_attributes = False
me_cube_003.use_mirror_vertex_groups = False
me_cube_003.update()
me_cylinder_001 = bpy.data.meshes.new('Cylinder.001')
me_cylinder_001.from_pydata([(4.051e-08, 0.4309, -0.2585), (4.051e-08, 0.431, 0.2654), (0.05615, 0.4253, -0.2585), (0.05615, 0.4254, 0.2654), (0.1101, 0.4089, -0.2586), (0.1101, 0.4091, 0.2654), (0.1599, 0.3824, -0.2586), (0.1599, 0.3825, 0.2653), (0.2035, 0.3466, -0.2587), (0.2035, 0.3467, 0.2653), (0.2393, 0.3029, -0.2588), (0.2393, 0.3031, 0.2652), (0.2659, 0.2532, -0.2589), (0.2659, 0.2533, 0.2651), (0.2823, 0.1992, -0.259), (0.2823, 0.1993, 0.265), (0.2878, 0.143, -0.2591), (0.2878, 0.1431, 0.2649), (0.2823, 0.08688, -0.2592), (0.2823, 0.08699, 0.2648), (0.2659, 0.03289, -0.2593), (0.2659, 0.033, 0.2647), (0.2393, -0.01687, -0.2594), (0.2393, -0.01676, 0.2646), (0.2035, -0.06049, -0.2594), (0.2035, -0.06038, 0.2645), (0.1599, -0.09629, -0.2595), (0.1599, -0.09618, 0.2645), (0.1101, -0.1229, -0.2595), (0.1101, -0.1228, 0.2644), (0.05615, -0.1393, -0.2596), (0.05615, -0.1392, 0.2644), (-5.328e-08, -0.1448, -0.2596), (-5.328e-08, -0.1447, 0.2644), (-0.05615, -0.1393, -0.2596), (-0.05615, -0.1392, 0.2644), (-0.1101, -0.1229, -0.2595), (-0.1101, -0.1228, 0.2644), (-0.1599, -0.09629, -0.2595), (-0.1599, -0.09618, 0.2645), (-0.2035, -0.06049, -0.2594), (-0.2035, -0.06038, 0.2645), (-0.2393, -0.01687, -0.2594), (-0.2393, -0.01676, 0.2646), (-0.2659, 0.03289, -0.2593), (-0.2659, 0.033, 0.2647), (-0.2823, 0.08688, -0.2592), (-0.2823, 0.08699, 0.2648), (-0.2878, 0.143, -0.2591), (-0.2878, 0.1431, 0.2649), (-0.2823, 0.1992, -0.259), (-0.2823, 0.1993, 0.265), (-0.2659, 0.2532, -0.2589), (-0.2659, 0.2533, 0.2651), (-0.2393, 0.3029, -0.2588), (-0.2393, 0.3031, 0.2652), (-0.2035, 0.3466, -0.2587), (-0.2035, 0.3467, 0.2653), (-0.1599, 0.3824, -0.2586), (-0.1599, 0.3825, 0.2653), (-0.1101, 0.4089, -0.2586), (-0.1101, 0.4091, 0.2654), (-0.05615, 0.4253, -0.2585), (-0.05615, 0.4254, 0.2654)], [], [(0, 1, 3, 2), (2, 3, 5, 4), (4, 5, 7, 6), (6, 7, 9, 8), (8, 9, 11, 10), (10, 11, 13, 12), (12, 13, 15, 14), (14, 15, 17, 16), (16, 17, 19, 18), (18, 19, 21, 20), (20, 21, 23, 22), (22, 23, 25, 24), (24, 25, 27, 26), (26, 27, 29, 28), (28, 29, 31, 30), (30, 31, 33, 32), (32, 33, 35, 34), (34, 35, 37, 36), (36, 37, 39, 38), (38, 39, 41, 40), (40, 41, 43, 42), (42, 43, 45, 44), (44, 45, 47, 46), (46, 47, 49, 48), (48, 49, 51, 50), (50, 51, 53, 52), (52, 53, 55, 54), (54, 55, 57, 56), (56, 57, 59, 58), (58, 59, 61, 60), (3, 1, 63, 61, 59, 57, 55, 53, 51, 49, 47, 45, 43, 41, 39, 37, 35, 33, 31, 29, 27, 25, 23, 21, 19, 17, 15, 13, 11, 9, 7, 5), (62, 63, 1, 0), (60, 61, 63, 62), (0, 2, 4, 6, 8, 10, 12, 14, 16, 18, 20, 22, 24, 26, 28, 30, 32, 34, 36, 38, 40, 42, 44, 46, 48, 50, 52, 54, 56, 58, 60, 62)])
_uv = me_cylinder_001.uv_layers.new(name='UVMap')
_uv.uv.foreach_set('vector', [0.9996, 0.0004512, 0.9996, 0.3502, 0.9619, 0.3501, 0.9619, 0.0004437, 0.961, 0.000466, 0.961, 0.3502, 0.9234, 0.3501, 0.9234, 0.0004437, 0.8839, 0.3511, 0.8839, 0.7008, 0.8463, 0.7008, 0.8463, 0.3511, 0.8068, 0.3511, 0.8068, 0.7008, 0.7692, 0.7008, 0.7692, 0.3511, 0.7297, 0.3511, 0.7297, 0.7008, 0.6921, 0.7008, 0.6921, 0.3511, 0.537, 0.3512, 0.537, 0.7009, 0.4993, 0.7008, 0.4993, 0.3511, 0.4599, 0.3511, 0.4599, 0.7008, 0.4222, 0.7008, 0.4222, 0.3511, 0.6141, 0.0005202, 0.6141, 0.3502, 0.5764, 0.3501, 0.5764, 0.0004437, 0.5755, 0.0005202, 0.5755, 0.3502, 0.5379, 0.3501, 0.5379, 0.0004437, 0.4214, 0.3511, 0.4214, 0.7008, 0.3837, 0.7007, 0.3837, 0.351, 0.6526, 0.3512, 0.6526, 0.7009, 0.615, 0.7008, 0.615, 0.3511, 0.5755, 0.3512, 0.5755, 0.7009, 0.5379, 0.7008, 0.5379, 0.3511, 0.8068, 0.0004925, 0.8068, 0.3502, 0.7692, 0.3501, 0.7692, 0.0004437, 0.8839, 0.0004799, 0.8839, 0.3502, 0.8463, 0.3501, 0.8463, 0.0004437, 0.9225, 0.3511, 0.9225, 0.7008, 0.8848, 0.7008, 0.8848, 0.3511, 0.961, 0.3511, 0.961, 0.7008, 0.9234, 0.7008, 0.9234, 0.3511, 0.4213, 0.0004437, 0.4214, 0.3501, 0.3837, 0.3502, 0.3837, 0.0004522, 0.4599, 0.0004437, 0.4599, 0.3501, 0.4222, 0.3502, 0.4222, 0.0004667, 0.8454, 0.0004437, 0.8454, 0.3501, 0.8077, 0.3502, 0.8077, 0.00048, 0.7683, 0.0004437, 0.7683, 0.3501, 0.7306, 0.3502, 0.7306, 0.0004925, 0.7297, 0.0004437, 0.7297, 0.3501, 0.6921, 0.3502, 0.6921, 0.0005032, 0.6912, 0.3511, 0.6912, 0.7008, 0.6535, 0.7009, 0.6535, 0.3512, 0.6912, 0.0004437, 0.6912, 0.3501, 0.6535, 0.3502, 0.6535, 0.0005173, 0.537, 0.0004437, 0.537, 0.3501, 0.4993, 0.3502, 0.4993, 0.0005202, 0.4985, 0.0004437, 0.4985, 0.3501, 0.4608, 0.3502, 0.4608, 0.0005202, 0.6526, 0.0004437, 0.6526, 0.3501, 0.615, 0.3502, 0.615, 0.0005173, 0.4985, 0.3511, 0.4985, 0.7008, 0.4608, 0.7009, 0.4608, 0.3512, 0.6141, 0.3511, 0.6141, 0.7008, 0.5764, 0.7009, 0.5764, 0.3512, 0.7683, 0.3511, 0.7683, 0.7008, 0.7306, 0.7008, 0.7306, 0.3511, 0.8454, 0.3511, 0.8454, 0.7008, 0.8077, 0.7008, 0.8077, 0.3511, 0.2474, 0.7587, 0.2105, 0.766, 0.1728, 0.766, 0.1359, 0.7587, 0.1011, 0.7443, 0.06975, 0.7234, 0.04312, 0.6967, 0.0222, 0.6654, 0.007791, 0.6306, 0.0004438, 0.5937, 0.0004437, 0.556, 0.007791, 0.5191, 0.0222, 0.4843, 0.04312, 0.453, 0.06975, 0.4264, 0.1011, 0.4054, 0.1359, 0.391, 0.1728, 0.3837, 0.2105, 0.3837, 0.2474, 0.391, 0.2822, 0.4054, 0.3135, 0.4264, 0.3401, 0.453, 0.361, 0.4843, 0.3755, 0.5191, 0.3828, 0.556, 0.3828, 0.5937, 0.3755, 0.6306, 0.361, 0.6654, 0.3401, 0.6967, 0.3135, 0.7234, 0.2822, 0.7443, 0.9996, 0.3511, 0.9996, 0.7008, 0.9619, 0.7008, 0.9619, 0.3511, 0.9225, 0.0004437, 0.9225, 0.3501, 0.8848, 0.3502, 0.8848, 0.0004661, 0.1728, 0.0004438, 0.2105, 0.0004437, 0.2474, 0.007791, 0.2822, 0.0222, 0.3135, 0.04312, 0.3401, 0.06975, 0.361, 0.1011, 0.3755, 0.1359, 0.3828, 0.1728, 0.3828, 0.2105, 0.3755, 0.2474, 0.361, 0.2822, 0.3401, 0.3135, 0.3135, 0.3401, 0.2822, 0.361, 0.2474, 0.3755, 0.2105, 0.3828, 0.1728, 0.3828, 0.1359, 0.3755, 0.1011, 0.361, 0.06975, 0.3401, 0.04312, 0.3135, 0.0222, 0.2822, 0.00779, 0.2474, 0.0004437, 0.2105, 0.0004438, 0.1728, 0.007791, 0.1359, 0.0222, 0.1011, 0.04312, 0.06975, 0.06975, 0.04312, 0.1011, 0.0222, 0.1359, 0.00779])
me_cylinder_001.use_remesh_preserve_volume = False
me_cylinder_001.use_remesh_preserve_attributes = False
me_cylinder_001.use_mirror_vertex_groups = False
me_cylinder_001.update()
me_cube_006 = bpy.data.meshes.new('Cube.006')
me_cube_006.from_pydata([(0.03013, -0.2615, -0.1623), (0.03013, 0.1176, -0.1623), (0.1581, 0.2253, -0.1623), (0.1581, -0.5463, -0.1623), (0.03013, -0.2615, 0.1623), (0.03013, 0.1176, 0.1623), (0.1581, 0.2253, 0.1623), (0.1581, -0.5463, 0.1623)], [], [(4, 5, 1, 0), (5, 6, 2, 1), (6, 7, 3, 2), (7, 4, 0, 3), (0, 1, 2, 3), (7, 6, 5, 4)])
_uv = me_cube_006.uv_layers.new(name='UVMap')
_uv.uv.foreach_set('vector', [0.000224, 0.3587, 0.4183, 0.3587, 0.4183, 0.7167, 0.000224, 0.7167, 0.9479, 0.7167, 0.7635, 0.7167, 0.7635, 0.3587, 0.9479, 0.3587, 0.8511, 0.3582, 0.000224, 0.3582, 0.000224, 0.000224, 0.8511, 0.000224, 0.763, 0.7167, 0.4187, 0.7167, 0.4187, 0.3587, 0.763, 0.3587, 0.3143, 0.8587, 0.7323, 0.8587, 0.8511, 0.9998, 0.000224, 0.9998, 0.000224, 0.7171, 0.8511, 0.7171, 0.7323, 0.8582, 0.3143, 0.8582])
me_cube_006.use_remesh_preserve_volume = False
me_cube_006.use_remesh_preserve_attributes = False
me_cube_006.use_mirror_vertex_groups = False
me_cube_006.update()
me_cube_008 = bpy.data.meshes.new('Cube.008')
me_cube_008.from_pydata([(-0.1261, -0.256, -0.256), (-0.1261, 0.256, -0.256), (0.1261, 0.256, -0.256), (0.1261, -0.256, -0.256), (-0.1261, -0.256, 0.256), (-0.1261, 0.256, 0.256), (0.1261, 0.256, 0.256), (0.1261, -0.256, 0.256), (-0.1261, -0.256, 2.98e-08), (-0.1261, 0.0, 0.256), (-0.1261, 0.256, 2.98e-08), (-0.1261, 0.0, -0.256), (0.0, 0.256, 0.256), (0.1261, 0.256, 2.98e-08), (0.0, 0.256, -0.256), (0.1261, 0.0, 0.256), (0.1261, -0.256, 2.98e-08), (0.1261, 0.0, -0.256), (0.0, -0.256, 0.256), (0.0, -0.256, -0.256), (-0.1261, -0.256, 0.128), (-0.1261, 0.128, 0.256), (-0.1261, 0.256, -0.128), (-0.1261, -0.128, -0.256), (0.06306, 0.256, 0.256), (0.1261, 0.256, -0.128), (-0.06306, 0.256, -0.256), (0.1261, -0.128, 0.256), (0.1261, -0.256, -0.128), (0.1261, 0.128, -0.256), (-0.06306, -0.256, 0.256), (0.06306, -0.256, -0.256), (-0.1261, -0.256, -0.128), (-0.1261, -0.128, 0.256), (-0.1261, 0.256, 0.128), (-0.1261, 0.128, -0.256), (-0.06306, 0.256, 0.256), (0.1261, 0.256, 0.128), (0.06306, 0.256, -0.256), (0.1261, 0.128, 0.256), (0.1261, -0.256, 0.128), (0.1261, -0.128, -0.256), (0.06306, -0.256, 0.256), (-0.06306, -0.256, -0.256), (-0.157, 0.0, -0.128), (0.1685, 0.0, -0.128), (-0.157, 0.128, -0.128), (0.1685, -0.128, -0.128), (-0.157, -0.128, -0.128), (0.1685, 0.128, -0.128), (-0.1261, -0.256, 0.192), (-0.1261, 0.192, 0.256), (-0.1261, 0.256, -0.192), (-0.1261, -0.192, -0.256), (0.09458, 0.256, 0.256), (0.1261, 0.256, -0.192), (-0.09458, 0.256, -0.256), (0.1261, -0.192, 0.256), (0.1261, -0.256, -0.192), (0.1261, 0.192, -0.256), (-0.09458, -0.256, 0.256), (0.09458, -0.256, -0.256), (-0.1261, -0.256, -0.192), (-0.1261, -0.192, 0.256), (-0.1261, 0.256, 0.192), (-0.1261, 0.192, -0.256), (-0.09458, 0.256, 0.256), (0.1261, 0.256, 0.192), (0.09458, 0.256, -0.256), (0.1261, 0.192, 0.256), (0.1261, -0.256, 0.192), (0.1261, -0.192, -0.256), (0.09458, -0.256, 0.256), (-0.09458, -0.256, -0.256), (-0.157, 0.0, -0.192), (0.1685, 0.0, -0.192), (-0.1261, -0.256, 0.064), (-0.1261, 0.064, 0.256), (-0.1261, 0.256, -0.064), (-0.1261, -0.064, -0.256), (0.03153, 0.256, 0.256), (0.1261, 0.256, -0.064), (-0.03153, 0.256, -0.256), (0.1261, -0.064, 0.256), (0.1261, -0.256, -0.064), (0.1261, 0.064, -0.256), (-0.03153, -0.256, 0.256), (0.03153, -0.256, -0.256), (-0.1261, -0.256, -0.064), (-0.1261, -0.064, 0.256), (-0.1261, 0.256, 0.064), (-0.1261, 0.064, -0.256), (-0.03153, 0.256, 0.256), (0.1261, 0.256, 0.064), (0.03153, 0.256, -0.256), (0.1261, 0.064, 0.256), (0.1261, -0.256, 0.064), (0.1261, -0.064, -0.256), (0.03153, -0.256, 0.256), (-0.03153, -0.256, -0.256), (-0.1261, 0.0, -0.064), (0.1261, 0.0, -0.064), (-0.157, 0.128, -0.192), (-0.1261, 0.128, -0.064), (-0.157, 0.064, -0.128), (-0.157, 0.192, -0.128), (0.1685, -0.128, -0.192), (0.1261, -0.128, -0.064), (0.1685, -0.064, -0.128), (0.1685, -0.192, -0.128), (-0.157, -0.128, -0.192), (-0.1261, -0.128, -0.064), (-0.157, -0.192, -0.128), (-0.157, -0.064, -0.128), (0.1685, 0.128, -0.192), (0.1261, 0.128, -0.064), (0.1685, 0.192, -0.128), (0.1685, 0.064, -0.128), (-0.157, 0.192, -0.192), (0.1685, -0.192, -0.192), (-0.157, -0.064, -0.192), (0.1685, 0.064, -0.192), (-0.157, 0.064, -0.192), (-0.1261, 0.064, -0.064), (-0.1261, 0.192, -0.064), (0.1685, -0.064, -0.192), (0.1261, -0.064, -0.064), (0.1261, -0.192, -0.064), (-0.157, -0.192, -0.192), (-0.1261, -0.192, -0.064), (-0.1261, -0.064, -0.064), (0.1685, 0.192, -0.192), (0.1261, 0.192, -0.064), (0.1261, 0.064, -0.064)], [], [(118, 52, 1, 65), (119, 58, 3, 71), (124, 78, 22, 105), (127, 84, 28, 109), (120, 74, 122, 102, 118, 65, 35, 91, 11, 79, 23, 53, 128, 110), (47, 109, 119, 106, 125, 75, 121, 114, 131, 116, 49, 117, 45, 108), (100, 130, 111, 129, 88, 8, 76, 20, 50, 4, 63, 33, 89, 9, 77, 21, 51, 5, 64, 34, 90, 10, 78, 124, 103, 123), (105, 22, 52, 118), (101, 133, 115, 132, 81, 13, 93, 37, 67, 6, 69, 39, 95, 15, 83, 27, 57, 7, 70, 40, 96, 16, 84, 127, 107, 126), (109, 28, 58, 119), (62, 128, 53, 0), (32, 112, 128, 62), (123, 103, 124, 105, 46, 104, 44, 113, 48, 112, 129, 111, 130, 100), (88, 129, 112, 32), (68, 2, 59, 29, 85, 17, 97, 41, 71, 3, 61, 31, 87, 19, 99, 43, 73, 0, 53, 23, 79, 11, 91, 35, 65, 1, 56, 26, 82, 14, 94, 38), (55, 131, 59, 2), (25, 116, 131, 55), (81, 132, 116, 25), (66, 5, 51, 21, 77, 9, 89, 33, 63, 4, 60, 30, 86, 18, 98, 42, 72, 7, 57, 27, 83, 15, 95, 39, 69, 6, 54, 24, 80, 12, 92, 36), (55, 2, 68, 38, 94, 14, 82, 26, 56, 1, 52, 22, 78, 10, 90, 34, 64, 5, 66, 36, 92, 12, 80, 24, 54, 6, 67, 37, 93, 13, 81, 25), (46, 105, 118, 102, 122, 74, 120, 110, 128, 112, 48, 113, 44, 104), (126, 107, 127, 109, 47, 108, 45, 117, 49, 116, 132, 115, 133, 101), (121, 75, 125, 106, 119, 71, 41, 97, 17, 85, 29, 59, 131, 114), (62, 0, 73, 43, 99, 19, 87, 31, 61, 3, 58, 28, 84, 16, 96, 40, 70, 7, 72, 42, 98, 18, 86, 30, 60, 4, 50, 20, 76, 8, 88, 32)])
_uv = me_cube_008.uv_layers.new(name='UVMap')
_uv.uv.foreach_set('vector', [0.8855, 0.8123, 0.9497, 0.8185, 0.9497, 0.8765, 0.8916, 0.8765, 0.8848, 0.8812, 0.816, 0.8704, 0.816, 0.8123, 0.874, 0.8123, 0.9488, 0.5184, 0.9488, 0.5765, 0.8907, 0.5765, 0.8846, 0.5123, 0.4077, 0.8811, 0.3496, 0.8811, 0.3496, 0.823, 0.4185, 0.8123, 0.5829, 0.8123, 0.641, 0.8123, 0.699, 0.8123, 0.7571, 0.8123, 0.8152, 0.8123, 0.8152, 0.8768, 0.7571, 0.8768, 0.699, 0.8768, 0.641, 0.8768, 0.5829, 0.8768, 0.5248, 0.8768, 0.4667, 0.8768, 0.4667, 0.8123, 0.5248, 0.8123, 0.05846, 0.9408, 0.0003725, 0.9408, 0.0003725, 0.8827, 0.05846, 0.8827, 0.1165, 0.8827, 0.1746, 0.8827, 0.2327, 0.8827, 0.2908, 0.8827, 0.3489, 0.8827, 0.3489, 0.9408, 0.2908, 0.9408, 0.2327, 0.9408, 0.1746, 0.9408, 0.1165, 0.9408, 0.2327, 0.5819, 0.1746, 0.5819, 0.1165, 0.5819, 0.05846, 0.5819, 0.0003726, 0.5819, 0.0003725, 0.5239, 0.0003726, 0.4658, 0.0003726, 0.4077, 0.0003726, 0.3496, 0.0003725, 0.2915, 0.05846, 0.2915, 0.1165, 0.2915, 0.1746, 0.2915, 0.2327, 0.2915, 0.2908, 0.2915, 0.3489, 0.2915, 0.407, 0.2915, 0.465, 0.2915, 0.465, 0.3496, 0.465, 0.4077, 0.465, 0.4658, 0.465, 0.5239, 0.465, 0.5819, 0.407, 0.5819, 0.3489, 0.5819, 0.2908, 0.5819, 0.9895, 0.1761, 0.9251, 0.1761, 0.9251, 0.118, 0.9895, 0.118, 0.2327, 0.0003728, 0.2908, 0.0003727, 0.3489, 0.0003726, 0.407, 0.0003726, 0.465, 0.0003725, 0.465, 0.05846, 0.465, 0.1165, 0.465, 0.1746, 0.465, 0.2327, 0.465, 0.2908, 0.407, 0.2908, 0.3489, 0.2908, 0.2908, 0.2908, 0.2327, 0.2908, 0.1746, 0.2908, 0.1165, 0.2908, 0.05846, 0.2908, 0.0003725, 0.2908, 0.0003726, 0.2327, 0.0003725, 0.1746, 0.0003726, 0.1165, 0.0003726, 0.05846, 0.0003726, 0.0003726, 0.05846, 0.0003727, 0.1165, 0.0003727, 0.1746, 0.0003728, 0.9947, 0.1173, 0.9251, 0.1173, 0.9251, 0.0592, 0.9947, 0.0592, 0.816, 0.888, 0.8802, 0.8819, 0.874, 0.9461, 0.816, 0.9461, 0.9895, 0.2349, 0.9251, 0.2349, 0.9251, 0.1769, 0.9895, 0.1769, 0.699, 0.8776, 0.7571, 0.8776, 0.8152, 0.8776, 0.8152, 0.9421, 0.7571, 0.9421, 0.699, 0.9421, 0.641, 0.9421, 0.5829, 0.9421, 0.5248, 0.9421, 0.4667, 0.9421, 0.4667, 0.8776, 0.5248, 0.8776, 0.5829, 0.8776, 0.641, 0.8776, 0.9451, 0.9461, 0.887, 0.9461, 0.8809, 0.8819, 0.9451, 0.888, 0.465, 0.783, 0.465, 0.8116, 0.4069, 0.8116, 0.3488, 0.8116, 0.2907, 0.8116, 0.2327, 0.8116, 0.1746, 0.8116, 0.1165, 0.8116, 0.05845, 0.8116, 0.0003726, 0.8116, 0.0003726, 0.783, 0.0003726, 0.7543, 0.0003726, 0.7257, 0.0003726, 0.6971, 0.0003727, 0.6685, 0.0003726, 0.6399, 0.0003726, 0.6113, 0.0003725, 0.5827, 0.05845, 0.5827, 0.1165, 0.5827, 0.1746, 0.5827, 0.2327, 0.5827, 0.2907, 0.5827, 0.3488, 0.5827, 0.4069, 0.5827, 0.465, 0.5827, 0.465, 0.6113, 0.465, 0.6399, 0.466, 0.6971, 0.465, 0.6971, 0.465, 0.7257, 0.465, 0.7543, 0.8838, 0.5704, 0.815, 0.5811, 0.8258, 0.5123, 0.8838, 0.5123, 0.9947, 0.05846, 0.9251, 0.05846, 0.9251, 0.0003725, 0.9947, 0.0003725, 0.4185, 0.9507, 0.3604, 0.9507, 0.3496, 0.8819, 0.4185, 0.8926, 0.9314, 0.783, 0.9314, 0.8116, 0.8733, 0.8116, 0.8152, 0.8116, 0.7571, 0.8116, 0.699, 0.8116, 0.641, 0.8116, 0.5829, 0.8116, 0.5248, 0.8116, 0.4667, 0.8116, 0.4667, 0.783, 0.4667, 0.7544, 0.4667, 0.7258, 0.4667, 0.6971, 0.4667, 0.6685, 0.4667, 0.6399, 0.4667, 0.6113, 0.4667, 0.5827, 0.5248, 0.5827, 0.5829, 0.5827, 0.641, 0.5827, 0.699, 0.5827, 0.7571, 0.5827, 0.8152, 0.5827, 0.8733, 0.5827, 0.9314, 0.5827, 0.9314, 0.6113, 0.5232, 0.511, 0.4658, 0.5115, 0.4658, 0.5105, 0.9314, 0.7258, 0.9314, 0.7544, 0.6954, 0.05846, 0.6954, 0.0003725, 0.724, 0.0003726, 0.7526, 0.0003726, 0.7812, 0.0003726, 0.8099, 0.0003726, 0.8385, 0.0003726, 0.8671, 0.0003726, 0.8957, 0.0003726, 0.9243, 0.0003726, 0.9243, 0.05846, 0.9243, 0.1165, 0.9243, 0.1746, 0.9243, 0.2327, 0.9243, 0.2908, 0.9243, 0.3489, 0.9243, 0.407, 0.9243, 0.465, 0.8957, 0.465, 0.8671, 0.465, 0.8385, 0.465, 0.8099, 0.465, 0.03806, 0.3087, 0.7526, 0.465, 0.724, 0.465, 0.6954, 0.465, 0.6954, 0.407, 0.6954, 0.3489, 0.6954, 0.2908, 0.6954, 0.2327, 0.6954, 0.1746, 0.6954, 0.1165, 0.2908, 0.9415, 0.3489, 0.9415, 0.3489, 0.9996, 0.2908, 0.9996, 0.2327, 0.9996, 0.1746, 0.9996, 0.1165, 0.9996, 0.05846, 0.9996, 0.0003725, 0.9996, 0.0003728, 0.9415, 0.05846, 0.9415, 0.1165, 0.9415, 0.1746, 0.9415, 0.2327, 0.9415, 0.1165, 0.882, 0.05846, 0.882, 0.0003726, 0.882, 0.0003725, 0.8123, 0.05846, 0.8123, 0.1165, 0.8123, 0.1746, 0.8123, 0.2327, 0.8123, 0.2908, 0.8123, 0.3489, 0.8123, 0.3489, 0.882, 0.2908, 0.882, 0.2327, 0.882, 0.1746, 0.882, 0.6981, 0.5819, 0.64, 0.5819, 0.5819, 0.5819, 0.5239, 0.5819, 0.4658, 0.5819, 0.4658, 0.5123, 0.5239, 0.5123, 0.5819, 0.5123, 0.64, 0.5123, 0.6981, 0.5123, 0.7562, 0.5123, 0.8143, 0.5123, 0.8143, 0.5819, 0.7562, 0.5819, 0.4658, 0.05845, 0.4658, 0.0003725, 0.4944, 0.0003726, 0.523, 0.0003727, 0.5516, 0.0003728, 0.5802, 0.0003729, 0.6088, 0.000373, 0.6374, 0.0003731, 0.666, 0.0003732, 0.6947, 0.0003732, 0.6947, 0.05845, 0.6947, 0.1165, 0.6947, 0.1746, 0.6947, 0.2327, 0.6947, 0.2907, 0.6947, 0.3488, 0.6947, 0.4069, 0.6947, 0.465, 0.666, 0.465, 0.6374, 0.465, 0.6088, 0.465, 0.5802, 0.465, 0.523, 0.466, 0.523, 0.465, 0.4944, 0.465, 0.4658, 0.465, 0.4658, 0.4069, 0.4658, 0.3488, 0.4658, 0.2907, 0.4658, 0.2327, 0.4658, 0.1746, 0.4658, 0.1165])
me_cube_008.use_remesh_preserve_volume = False
me_cube_008.use_remesh_preserve_attributes = False
me_cube_008.use_mirror_vertex_groups = False
me_cube_008.update()
me_cylinder_003 = bpy.data.meshes.new('Cylinder.003')
me_cylinder_003.from_pydata([(4.051e-08, 0.4309, -0.2585), (4.051e-08, 0.431, 0.2654), (0.05615, 0.4253, -0.2585), (0.05615, 0.4254, 0.2654), (0.1101, 0.4089, -0.2586), (0.1101, 0.4091, 0.2654), (0.1599, 0.3824, -0.2586), (0.1599, 0.3825, 0.2653), (0.2035, 0.3466, -0.2587), (0.2035, 0.3467, 0.2653), (0.2393, 0.3029, -0.2588), (0.2393, 0.3031, 0.2652), (0.2659, 0.2532, -0.2589), (0.2659, 0.2533, 0.2651), (0.2823, 0.1992, -0.259), (0.2823, 0.1993, 0.265), (0.2878, 0.143, -0.2591), (0.2878, 0.1431, 0.2649), (0.2823, 0.08688, -0.2592), (0.2823, 0.08699, 0.2648), (0.2659, 0.03289, -0.2593), (0.2659, 0.033, 0.2647), (0.2393, -0.01687, -0.2594), (0.2393, -0.01676, 0.2646), (0.2035, -0.06049, -0.2594), (0.2035, -0.06038, 0.2645), (0.1599, -0.09629, -0.2595), (0.1599, -0.09618, 0.2645), (0.1101, -0.1229, -0.2595), (0.1101, -0.1228, 0.2644), (0.05615, -0.1393, -0.2596), (0.05615, -0.1392, 0.2644), (-5.328e-08, -0.1448, -0.2596), (-5.328e-08, -0.1447, 0.2644), (-0.05615, -0.1393, -0.2596), (-0.05615, -0.1392, 0.2644), (-0.1101, -0.1229, -0.2595), (-0.1101, -0.1228, 0.2644), (-0.1599, -0.09629, -0.2595), (-0.1599, -0.09618, 0.2645), (-0.2035, -0.06049, -0.2594), (-0.2035, -0.06038, 0.2645), (-0.2393, -0.01687, -0.2594), (-0.2393, -0.01676, 0.2646), (-0.2659, 0.03289, -0.2593), (-0.2659, 0.033, 0.2647), (-0.2823, 0.08688, -0.2592), (-0.2823, 0.08699, 0.2648), (-0.2878, 0.143, -0.2591), (-0.2878, 0.1431, 0.2649), (-0.2823, 0.1992, -0.259), (-0.2823, 0.1993, 0.265), (-0.2659, 0.2532, -0.2589), (-0.2659, 0.2533, 0.2651), (-0.2393, 0.3029, -0.2588), (-0.2393, 0.3031, 0.2652), (-0.2035, 0.3466, -0.2587), (-0.2035, 0.3467, 0.2653), (-0.1599, 0.3824, -0.2586), (-0.1599, 0.3825, 0.2653), (-0.1101, 0.4089, -0.2586), (-0.1101, 0.4091, 0.2654), (-0.05615, 0.4253, -0.2585), (-0.05615, 0.4254, 0.2654)], [], [(0, 1, 3, 2), (2, 3, 5, 4), (4, 5, 7, 6), (6, 7, 9, 8), (8, 9, 11, 10), (10, 11, 13, 12), (12, 13, 15, 14), (14, 15, 17, 16), (16, 17, 19, 18), (18, 19, 21, 20), (20, 21, 23, 22), (22, 23, 25, 24), (24, 25, 27, 26), (26, 27, 29, 28), (28, 29, 31, 30), (30, 31, 33, 32), (32, 33, 35, 34), (34, 35, 37, 36), (36, 37, 39, 38), (38, 39, 41, 40), (40, 41, 43, 42), (42, 43, 45, 44), (44, 45, 47, 46), (46, 47, 49, 48), (48, 49, 51, 50), (50, 51, 53, 52), (52, 53, 55, 54), (54, 55, 57, 56), (56, 57, 59, 58), (58, 59, 61, 60), (3, 1, 63, 61, 59, 57, 55, 53, 51, 49, 47, 45, 43, 41, 39, 37, 35, 33, 31, 29, 27, 25, 23, 21, 19, 17, 15, 13, 11, 9, 7, 5), (62, 63, 1, 0), (60, 61, 63, 62), (0, 2, 4, 6, 8, 10, 12, 14, 16, 18, 20, 22, 24, 26, 28, 30, 32, 34, 36, 38, 40, 42, 44, 46, 48, 50, 52, 54, 56, 58, 60, 62)])
_uv = me_cylinder_003.uv_layers.new(name='UVMap')
_uv.uv.foreach_set('vector', [0.9996, 0.0004512, 0.9996, 0.3502, 0.9619, 0.3501, 0.9619, 0.0004437, 0.961, 0.000466, 0.961, 0.3502, 0.9234, 0.3501, 0.9234, 0.0004437, 0.8839, 0.3511, 0.8839, 0.7008, 0.8463, 0.7008, 0.8463, 0.3511, 0.8068, 0.3511, 0.8068, 0.7008, 0.7692, 0.7008, 0.7692, 0.3511, 0.7297, 0.3511, 0.7297, 0.7008, 0.6921, 0.7008, 0.6921, 0.3511, 0.537, 0.3512, 0.537, 0.7009, 0.4993, 0.7008, 0.4993, 0.3511, 0.4599, 0.3511, 0.4599, 0.7008, 0.4222, 0.7008, 0.4222, 0.3511, 0.6141, 0.0005202, 0.6141, 0.3502, 0.5764, 0.3501, 0.5764, 0.0004437, 0.5755, 0.0005202, 0.5755, 0.3502, 0.5379, 0.3501, 0.5379, 0.0004437, 0.4214, 0.3511, 0.4214, 0.7008, 0.3837, 0.7007, 0.3837, 0.351, 0.6526, 0.3512, 0.6526, 0.7009, 0.615, 0.7008, 0.615, 0.3511, 0.5755, 0.3512, 0.5755, 0.7009, 0.5379, 0.7008, 0.5379, 0.3511, 0.8068, 0.0004925, 0.8068, 0.3502, 0.7692, 0.3501, 0.7692, 0.0004437, 0.8839, 0.0004799, 0.8839, 0.3502, 0.8463, 0.3501, 0.8463, 0.0004437, 0.9225, 0.3511, 0.9225, 0.7008, 0.8848, 0.7008, 0.8848, 0.3511, 0.961, 0.3511, 0.961, 0.7008, 0.9234, 0.7008, 0.9234, 0.3511, 0.4213, 0.0004437, 0.4214, 0.3501, 0.3837, 0.3502, 0.3837, 0.0004522, 0.4599, 0.0004437, 0.4599, 0.3501, 0.4222, 0.3502, 0.4222, 0.0004667, 0.8454, 0.0004437, 0.8454, 0.3501, 0.8077, 0.3502, 0.8077, 0.00048, 0.7683, 0.0004437, 0.7683, 0.3501, 0.7306, 0.3502, 0.7306, 0.0004925, 0.7297, 0.0004437, 0.7297, 0.3501, 0.6921, 0.3502, 0.6921, 0.0005032, 0.6912, 0.3511, 0.6912, 0.7008, 0.6535, 0.7009, 0.6535, 0.3512, 0.6912, 0.0004437, 0.6912, 0.3501, 0.6535, 0.3502, 0.6535, 0.0005173, 0.537, 0.0004437, 0.537, 0.3501, 0.4993, 0.3502, 0.4993, 0.0005202, 0.4985, 0.0004437, 0.4985, 0.3501, 0.4608, 0.3502, 0.4608, 0.0005202, 0.6526, 0.0004437, 0.6526, 0.3501, 0.615, 0.3502, 0.615, 0.0005173, 0.4985, 0.3511, 0.4985, 0.7008, 0.4608, 0.7009, 0.4608, 0.3512, 0.6141, 0.3511, 0.6141, 0.7008, 0.5764, 0.7009, 0.5764, 0.3512, 0.7683, 0.3511, 0.7683, 0.7008, 0.7306, 0.7008, 0.7306, 0.3511, 0.8454, 0.3511, 0.8454, 0.7008, 0.8077, 0.7008, 0.8077, 0.3511, 0.2474, 0.7587, 0.2105, 0.766, 0.1728, 0.766, 0.1359, 0.7587, 0.1011, 0.7443, 0.06975, 0.7234, 0.04312, 0.6967, 0.0222, 0.6654, 0.007791, 0.6306, 0.0004438, 0.5937, 0.0004437, 0.556, 0.007791, 0.5191, 0.0222, 0.4843, 0.04312, 0.453, 0.06975, 0.4264, 0.1011, 0.4054, 0.1359, 0.391, 0.1728, 0.3837, 0.2105, 0.3837, 0.2474, 0.391, 0.2822, 0.4054, 0.3135, 0.4264, 0.3401, 0.453, 0.361, 0.4843, 0.3755, 0.5191, 0.3828, 0.556, 0.3828, 0.5937, 0.3755, 0.6306, 0.361, 0.6654, 0.3401, 0.6967, 0.3135, 0.7234, 0.2822, 0.7443, 0.9996, 0.3511, 0.9996, 0.7008, 0.9619, 0.7008, 0.9619, 0.3511, 0.9225, 0.0004437, 0.9225, 0.3501, 0.8848, 0.3502, 0.8848, 0.0004661, 0.1728, 0.0004438, 0.2105, 0.0004437, 0.2474, 0.007791, 0.2822, 0.0222, 0.3135, 0.04312, 0.3401, 0.06975, 0.361, 0.1011, 0.3755, 0.1359, 0.3828, 0.1728, 0.3828, 0.2105, 0.3755, 0.2474, 0.361, 0.2822, 0.3401, 0.3135, 0.3135, 0.3401, 0.2822, 0.361, 0.2474, 0.3755, 0.2105, 0.3828, 0.1728, 0.3828, 0.1359, 0.3755, 0.1011, 0.361, 0.06975, 0.3401, 0.04312, 0.3135, 0.0222, 0.2822, 0.00779, 0.2474, 0.0004437, 0.2105, 0.0004438, 0.1728, 0.007791, 0.1359, 0.0222, 0.1011, 0.04312, 0.06975, 0.06975, 0.04312, 0.1011, 0.0222, 0.1359, 0.00779])
me_cylinder_003.use_remesh_preserve_volume = False
me_cylinder_003.use_remesh_preserve_attributes = False
me_cylinder_003.use_mirror_vertex_groups = False
me_cylinder_003.update()
me_cylinder_004 = bpy.data.meshes.new('Cylinder.004')
me_cylinder_004.from_pydata([(4.051e-08, 0.4309, -0.2585), (4.051e-08, 0.431, 0.2654), (0.05615, 0.4253, -0.2585), (0.05615, 0.4254, 0.2654), (0.1101, 0.4089, -0.2586), (0.1101, 0.4091, 0.2654), (0.1599, 0.3824, -0.2586), (0.1599, 0.3825, 0.2653), (0.2035, 0.3466, -0.2587), (0.2035, 0.3467, 0.2653), (0.2393, 0.3029, -0.2588), (0.2393, 0.3031, 0.2652), (0.2659, 0.2532, -0.2589), (0.2659, 0.2533, 0.2651), (0.2823, 0.1992, -0.259), (0.2823, 0.1993, 0.265), (0.2878, 0.143, -0.2591), (0.2878, 0.1431, 0.2649), (0.2823, 0.08688, -0.2592), (0.2823, 0.08699, 0.2648), (0.2659, 0.03289, -0.2593), (0.2659, 0.033, 0.2647), (0.2393, -0.01687, -0.2594), (0.2393, -0.01676, 0.2646), (0.2035, -0.06049, -0.2594), (0.2035, -0.06038, 0.2645), (0.1599, -0.09629, -0.2595), (0.1599, -0.09618, 0.2645), (0.1101, -0.1229, -0.2595), (0.1101, -0.1228, 0.2644), (0.05615, -0.1393, -0.2596), (0.05615, -0.1392, 0.2644), (-5.328e-08, -0.1448, -0.2596), (-5.328e-08, -0.1447, 0.2644), (-0.05615, -0.1393, -0.2596), (-0.05615, -0.1392, 0.2644), (-0.1101, -0.1229, -0.2595), (-0.1101, -0.1228, 0.2644), (-0.1599, -0.09629, -0.2595), (-0.1599, -0.09618, 0.2645), (-0.2035, -0.06049, -0.2594), (-0.2035, -0.06038, 0.2645), (-0.2393, -0.01687, -0.2594), (-0.2393, -0.01676, 0.2646), (-0.2659, 0.03289, -0.2593), (-0.2659, 0.033, 0.2647), (-0.2823, 0.08688, -0.2592), (-0.2823, 0.08699, 0.2648), (-0.2878, 0.143, -0.2591), (-0.2878, 0.1431, 0.2649), (-0.2823, 0.1992, -0.259), (-0.2823, 0.1993, 0.265), (-0.2659, 0.2532, -0.2589), (-0.2659, 0.2533, 0.2651), (-0.2393, 0.3029, -0.2588), (-0.2393, 0.3031, 0.2652), (-0.2035, 0.3466, -0.2587), (-0.2035, 0.3467, 0.2653), (-0.1599, 0.3824, -0.2586), (-0.1599, 0.3825, 0.2653), (-0.1101, 0.4089, -0.2586), (-0.1101, 0.4091, 0.2654), (-0.05615, 0.4253, -0.2585), (-0.05615, 0.4254, 0.2654)], [], [(0, 1, 3, 2), (2, 3, 5, 4), (4, 5, 7, 6), (6, 7, 9, 8), (8, 9, 11, 10), (10, 11, 13, 12), (12, 13, 15, 14), (14, 15, 17, 16), (16, 17, 19, 18), (18, 19, 21, 20), (20, 21, 23, 22), (22, 23, 25, 24), (24, 25, 27, 26), (26, 27, 29, 28), (28, 29, 31, 30), (30, 31, 33, 32), (32, 33, 35, 34), (34, 35, 37, 36), (36, 37, 39, 38), (38, 39, 41, 40), (40, 41, 43, 42), (42, 43, 45, 44), (44, 45, 47, 46), (46, 47, 49, 48), (48, 49, 51, 50), (50, 51, 53, 52), (52, 53, 55, 54), (54, 55, 57, 56), (56, 57, 59, 58), (58, 59, 61, 60), (3, 1, 63, 61, 59, 57, 55, 53, 51, 49, 47, 45, 43, 41, 39, 37, 35, 33, 31, 29, 27, 25, 23, 21, 19, 17, 15, 13, 11, 9, 7, 5), (62, 63, 1, 0), (60, 61, 63, 62), (0, 2, 4, 6, 8, 10, 12, 14, 16, 18, 20, 22, 24, 26, 28, 30, 32, 34, 36, 38, 40, 42, 44, 46, 48, 50, 52, 54, 56, 58, 60, 62)])
_uv = me_cylinder_004.uv_layers.new(name='UVMap')
_uv.uv.foreach_set('vector', [0.9996, 0.0004512, 0.9996, 0.3502, 0.9619, 0.3501, 0.9619, 0.0004437, 0.961, 0.000466, 0.961, 0.3502, 0.9234, 0.3501, 0.9234, 0.0004437, 0.8839, 0.3511, 0.8839, 0.7008, 0.8463, 0.7008, 0.8463, 0.3511, 0.8068, 0.3511, 0.8068, 0.7008, 0.7692, 0.7008, 0.7692, 0.3511, 0.7297, 0.3511, 0.7297, 0.7008, 0.6921, 0.7008, 0.6921, 0.3511, 0.537, 0.3512, 0.537, 0.7009, 0.4993, 0.7008, 0.4993, 0.3511, 0.4599, 0.3511, 0.4599, 0.7008, 0.4222, 0.7008, 0.4222, 0.3511, 0.6141, 0.0005202, 0.6141, 0.3502, 0.5764, 0.3501, 0.5764, 0.0004437, 0.5755, 0.0005202, 0.5755, 0.3502, 0.5379, 0.3501, 0.5379, 0.0004437, 0.4214, 0.3511, 0.4214, 0.7008, 0.3837, 0.7007, 0.3837, 0.351, 0.6526, 0.3512, 0.6526, 0.7009, 0.615, 0.7008, 0.615, 0.3511, 0.5755, 0.3512, 0.5755, 0.7009, 0.5379, 0.7008, 0.5379, 0.3511, 0.8068, 0.0004925, 0.8068, 0.3502, 0.7692, 0.3501, 0.7692, 0.0004437, 0.8839, 0.0004799, 0.8839, 0.3502, 0.8463, 0.3501, 0.8463, 0.0004437, 0.9225, 0.3511, 0.9225, 0.7008, 0.8848, 0.7008, 0.8848, 0.3511, 0.961, 0.3511, 0.961, 0.7008, 0.9234, 0.7008, 0.9234, 0.3511, 0.4213, 0.0004437, 0.4214, 0.3501, 0.3837, 0.3502, 0.3837, 0.0004522, 0.4599, 0.0004437, 0.4599, 0.3501, 0.4222, 0.3502, 0.4222, 0.0004667, 0.8454, 0.0004437, 0.8454, 0.3501, 0.8077, 0.3502, 0.8077, 0.00048, 0.7683, 0.0004437, 0.7683, 0.3501, 0.7306, 0.3502, 0.7306, 0.0004925, 0.7297, 0.0004437, 0.7297, 0.3501, 0.6921, 0.3502, 0.6921, 0.0005032, 0.6912, 0.3511, 0.6912, 0.7008, 0.6535, 0.7009, 0.6535, 0.3512, 0.6912, 0.0004437, 0.6912, 0.3501, 0.6535, 0.3502, 0.6535, 0.0005173, 0.537, 0.0004437, 0.537, 0.3501, 0.4993, 0.3502, 0.4993, 0.0005202, 0.4985, 0.0004437, 0.4985, 0.3501, 0.4608, 0.3502, 0.4608, 0.0005202, 0.6526, 0.0004437, 0.6526, 0.3501, 0.615, 0.3502, 0.615, 0.0005173, 0.4985, 0.3511, 0.4985, 0.7008, 0.4608, 0.7009, 0.4608, 0.3512, 0.6141, 0.3511, 0.6141, 0.7008, 0.5764, 0.7009, 0.5764, 0.3512, 0.7683, 0.3511, 0.7683, 0.7008, 0.7306, 0.7008, 0.7306, 0.3511, 0.8454, 0.3511, 0.8454, 0.7008, 0.8077, 0.7008, 0.8077, 0.3511, 0.2474, 0.7587, 0.2105, 0.766, 0.1728, 0.766, 0.1359, 0.7587, 0.1011, 0.7443, 0.06975, 0.7234, 0.04312, 0.6967, 0.0222, 0.6654, 0.007791, 0.6306, 0.0004438, 0.5937, 0.0004437, 0.556, 0.007791, 0.5191, 0.0222, 0.4843, 0.04312, 0.453, 0.06975, 0.4264, 0.1011, 0.4054, 0.1359, 0.391, 0.1728, 0.3837, 0.2105, 0.3837, 0.2474, 0.391, 0.2822, 0.4054, 0.3135, 0.4264, 0.3401, 0.453, 0.361, 0.4843, 0.3755, 0.5191, 0.3828, 0.556, 0.3828, 0.5937, 0.3755, 0.6306, 0.361, 0.6654, 0.3401, 0.6967, 0.3135, 0.7234, 0.2822, 0.7443, 0.9996, 0.3511, 0.9996, 0.7008, 0.9619, 0.7008, 0.9619, 0.3511, 0.9225, 0.0004437, 0.9225, 0.3501, 0.8848, 0.3502, 0.8848, 0.0004661, 0.1728, 0.0004438, 0.2105, 0.0004437, 0.2474, 0.007791, 0.2822, 0.0222, 0.3135, 0.04312, 0.3401, 0.06975, 0.361, 0.1011, 0.3755, 0.1359, 0.3828, 0.1728, 0.3828, 0.2105, 0.3755, 0.2474, 0.361, 0.2822, 0.3401, 0.3135, 0.3135, 0.3401, 0.2822, 0.361, 0.2474, 0.3755, 0.2105, 0.3828, 0.1728, 0.3828, 0.1359, 0.3755, 0.1011, 0.361, 0.06975, 0.3401, 0.04312, 0.3135, 0.0222, 0.2822, 0.00779, 0.2474, 0.0004437, 0.2105, 0.0004438, 0.1728, 0.007791, 0.1359, 0.0222, 0.1011, 0.04312, 0.06975, 0.06975, 0.04312, 0.1011, 0.0222, 0.1359, 0.00779])
me_cylinder_004.use_remesh_preserve_volume = False
me_cylinder_004.use_remesh_preserve_attributes = False
me_cylinder_004.use_mirror_vertex_groups = False
me_cylinder_004.update()
me_cylinder_005 = bpy.data.meshes.new('Cylinder.005')
me_cylinder_005.from_pydata([(4.051e-08, 0.4309, -0.2585), (4.051e-08, 0.431, 0.2654), (0.05615, 0.4253, -0.2585), (0.05615, 0.4254, 0.2654), (0.1101, 0.4089, -0.2586), (0.1101, 0.4091, 0.2654), (0.1599, 0.3824, -0.2586), (0.1599, 0.3825, 0.2653), (0.2035, 0.3466, -0.2587), (0.2035, 0.3467, 0.2653), (0.2393, 0.3029, -0.2588), (0.2393, 0.3031, 0.2652), (0.2659, 0.2532, -0.2589), (0.2659, 0.2533, 0.2651), (0.2823, 0.1992, -0.259), (0.2823, 0.1993, 0.265), (0.2878, 0.143, -0.2591), (0.2878, 0.1431, 0.2649), (0.2823, 0.08688, -0.2592), (0.2823, 0.08699, 0.2648), (0.2659, 0.03289, -0.2593), (0.2659, 0.033, 0.2647), (0.2393, -0.01687, -0.2594), (0.2393, -0.01676, 0.2646), (0.2035, -0.06049, -0.2594), (0.2035, -0.06038, 0.2645), (0.1599, -0.09629, -0.2595), (0.1599, -0.09618, 0.2645), (0.1101, -0.1229, -0.2595), (0.1101, -0.1228, 0.2644), (0.05615, -0.1393, -0.2596), (0.05615, -0.1392, 0.2644), (-5.328e-08, -0.1448, -0.2596), (-5.328e-08, -0.1447, 0.2644), (-0.05615, -0.1393, -0.2596), (-0.05615, -0.1392, 0.2644), (-0.1101, -0.1229, -0.2595), (-0.1101, -0.1228, 0.2644), (-0.1599, -0.09629, -0.2595), (-0.1599, -0.09618, 0.2645), (-0.2035, -0.06049, -0.2594), (-0.2035, -0.06038, 0.2645), (-0.2393, -0.01687, -0.2594), (-0.2393, -0.01676, 0.2646), (-0.2659, 0.03289, -0.2593), (-0.2659, 0.033, 0.2647), (-0.2823, 0.08688, -0.2592), (-0.2823, 0.08699, 0.2648), (-0.2878, 0.143, -0.2591), (-0.2878, 0.1431, 0.2649), (-0.2823, 0.1992, -0.259), (-0.2823, 0.1993, 0.265), (-0.2659, 0.2532, -0.2589), (-0.2659, 0.2533, 0.2651), (-0.2393, 0.3029, -0.2588), (-0.2393, 0.3031, 0.2652), (-0.2035, 0.3466, -0.2587), (-0.2035, 0.3467, 0.2653), (-0.1599, 0.3824, -0.2586), (-0.1599, 0.3825, 0.2653), (-0.1101, 0.4089, -0.2586), (-0.1101, 0.4091, 0.2654), (-0.05615, 0.4253, -0.2585), (-0.05615, 0.4254, 0.2654)], [], [(0, 1, 3, 2), (2, 3, 5, 4), (4, 5, 7, 6), (6, 7, 9, 8), (8, 9, 11, 10), (10, 11, 13, 12), (12, 13, 15, 14), (14, 15, 17, 16), (16, 17, 19, 18), (18, 19, 21, 20), (20, 21, 23, 22), (22, 23, 25, 24), (24, 25, 27, 26), (26, 27, 29, 28), (28, 29, 31, 30), (30, 31, 33, 32), (32, 33, 35, 34), (34, 35, 37, 36), (36, 37, 39, 38), (38, 39, 41, 40), (40, 41, 43, 42), (42, 43, 45, 44), (44, 45, 47, 46), (46, 47, 49, 48), (48, 49, 51, 50), (50, 51, 53, 52), (52, 53, 55, 54), (54, 55, 57, 56), (56, 57, 59, 58), (58, 59, 61, 60), (3, 1, 63, 61, 59, 57, 55, 53, 51, 49, 47, 45, 43, 41, 39, 37, 35, 33, 31, 29, 27, 25, 23, 21, 19, 17, 15, 13, 11, 9, 7, 5), (62, 63, 1, 0), (60, 61, 63, 62), (0, 2, 4, 6, 8, 10, 12, 14, 16, 18, 20, 22, 24, 26, 28, 30, 32, 34, 36, 38, 40, 42, 44, 46, 48, 50, 52, 54, 56, 58, 60, 62)])
_uv = me_cylinder_005.uv_layers.new(name='UVMap')
_uv.uv.foreach_set('vector', [0.9996, 0.0004512, 0.9996, 0.3502, 0.9619, 0.3501, 0.9619, 0.0004437, 0.961, 0.000466, 0.961, 0.3502, 0.9234, 0.3501, 0.9234, 0.0004437, 0.8839, 0.3511, 0.8839, 0.7008, 0.8463, 0.7008, 0.8463, 0.3511, 0.8068, 0.3511, 0.8068, 0.7008, 0.7692, 0.7008, 0.7692, 0.3511, 0.7297, 0.3511, 0.7297, 0.7008, 0.6921, 0.7008, 0.6921, 0.3511, 0.537, 0.3512, 0.537, 0.7009, 0.4993, 0.7008, 0.4993, 0.3511, 0.4599, 0.3511, 0.4599, 0.7008, 0.4222, 0.7008, 0.4222, 0.3511, 0.6141, 0.0005202, 0.6141, 0.3502, 0.5764, 0.3501, 0.5764, 0.0004437, 0.5755, 0.0005202, 0.5755, 0.3502, 0.5379, 0.3501, 0.5379, 0.0004437, 0.4214, 0.3511, 0.4214, 0.7008, 0.3837, 0.7007, 0.3837, 0.351, 0.6526, 0.3512, 0.6526, 0.7009, 0.615, 0.7008, 0.615, 0.3511, 0.5755, 0.3512, 0.5755, 0.7009, 0.5379, 0.7008, 0.5379, 0.3511, 0.8068, 0.0004925, 0.8068, 0.3502, 0.7692, 0.3501, 0.7692, 0.0004437, 0.8839, 0.0004799, 0.8839, 0.3502, 0.8463, 0.3501, 0.8463, 0.0004437, 0.9225, 0.3511, 0.9225, 0.7008, 0.8848, 0.7008, 0.8848, 0.3511, 0.961, 0.3511, 0.961, 0.7008, 0.9234, 0.7008, 0.9234, 0.3511, 0.4213, 0.0004437, 0.4214, 0.3501, 0.3837, 0.3502, 0.3837, 0.0004522, 0.4599, 0.0004437, 0.4599, 0.3501, 0.4222, 0.3502, 0.4222, 0.0004667, 0.8454, 0.0004437, 0.8454, 0.3501, 0.8077, 0.3502, 0.8077, 0.00048, 0.7683, 0.0004437, 0.7683, 0.3501, 0.7306, 0.3502, 0.7306, 0.0004925, 0.7297, 0.0004437, 0.7297, 0.3501, 0.6921, 0.3502, 0.6921, 0.0005032, 0.6912, 0.3511, 0.6912, 0.7008, 0.6535, 0.7009, 0.6535, 0.3512, 0.6912, 0.0004437, 0.6912, 0.3501, 0.6535, 0.3502, 0.6535, 0.0005173, 0.537, 0.0004437, 0.537, 0.3501, 0.4993, 0.3502, 0.4993, 0.0005202, 0.4985, 0.0004437, 0.4985, 0.3501, 0.4608, 0.3502, 0.4608, 0.0005202, 0.6526, 0.0004437, 0.6526, 0.3501, 0.615, 0.3502, 0.615, 0.0005173, 0.4985, 0.3511, 0.4985, 0.7008, 0.4608, 0.7009, 0.4608, 0.3512, 0.6141, 0.3511, 0.6141, 0.7008, 0.5764, 0.7009, 0.5764, 0.3512, 0.7683, 0.3511, 0.7683, 0.7008, 0.7306, 0.7008, 0.7306, 0.3511, 0.8454, 0.3511, 0.8454, 0.7008, 0.8077, 0.7008, 0.8077, 0.3511, 0.2474, 0.7587, 0.2105, 0.766, 0.1728, 0.766, 0.1359, 0.7587, 0.1011, 0.7443, 0.06975, 0.7234, 0.04312, 0.6967, 0.0222, 0.6654, 0.007791, 0.6306, 0.0004438, 0.5937, 0.0004437, 0.556, 0.007791, 0.5191, 0.0222, 0.4843, 0.04312, 0.453, 0.06975, 0.4264, 0.1011, 0.4054, 0.1359, 0.391, 0.1728, 0.3837, 0.2105, 0.3837, 0.2474, 0.391, 0.2822, 0.4054, 0.3135, 0.4264, 0.3401, 0.453, 0.361, 0.4843, 0.3755, 0.5191, 0.3828, 0.556, 0.3828, 0.5937, 0.3755, 0.6306, 0.361, 0.6654, 0.3401, 0.6967, 0.3135, 0.7234, 0.2822, 0.7443, 0.9996, 0.3511, 0.9996, 0.7008, 0.9619, 0.7008, 0.9619, 0.3511, 0.9225, 0.0004437, 0.9225, 0.3501, 0.8848, 0.3502, 0.8848, 0.0004661, 0.1728, 0.0004438, 0.2105, 0.0004437, 0.2474, 0.007791, 0.2822, 0.0222, 0.3135, 0.04312, 0.3401, 0.06975, 0.361, 0.1011, 0.3755, 0.1359, 0.3828, 0.1728, 0.3828, 0.2105, 0.3755, 0.2474, 0.361, 0.2822, 0.3401, 0.3135, 0.3135, 0.3401, 0.2822, 0.361, 0.2474, 0.3755, 0.2105, 0.3828, 0.1728, 0.3828, 0.1359, 0.3755, 0.1011, 0.361, 0.06975, 0.3401, 0.04312, 0.3135, 0.0222, 0.2822, 0.00779, 0.2474, 0.0004437, 0.2105, 0.0004438, 0.1728, 0.007791, 0.1359, 0.0222, 0.1011, 0.04312, 0.06975, 0.06975, 0.04312, 0.1011, 0.0222, 0.1359, 0.00779])
me_cylinder_005.use_remesh_preserve_volume = False
me_cylinder_005.use_remesh_preserve_attributes = False
me_cylinder_005.use_mirror_vertex_groups = False
me_cylinder_005.update()
me_cube_010 = bpy.data.meshes.new('Cube.010')
me_cube_010.from_pydata([(-0.2046, -0.5285, 1.327), (0.2463, -0.5285, 1.327), (-0.2046, -0.5629, 1.043), (0.2463, -0.5629, 1.043), (-0.2046, 0.1547, 1.339), (-0.2046, -0.5457, 1.185), (-0.2046, 0.06687, 1.341), (0.02085, -0.5629, 1.043), (0.2463, -0.5457, 1.185), (0.02085, -0.5285, 1.327), (0.2463, 0.1547, 1.339), (0.2463, 0.06687, 1.341), (0.02085, 0.06687, 1.341), (0.02085, 0.1547, 1.339), (-0.2046, -0.09922, 0.8953), (-0.2046, -0.5371, 1.256), (-0.2046, 0.06971, 2.242), (0.1336, -0.5629, 1.043), (0.2463, -0.5371, 1.256), (-0.09188, -0.5285, 1.327), (0.2463, 0.1576, 2.24), (0.2463, -0.101, 1.204), (-0.2046, 0.1576, 2.24), (-0.2046, -0.5543, 1.114), (-0.2046, -0.101, 1.204), (-0.09188, -0.5629, 1.043), (0.2463, -0.5543, 1.114), (0.1336, -0.5285, 1.327), (0.2463, -0.09922, 0.8953), (0.2463, 0.06971, 2.242), (0.1336, 0.06687, 1.341), (-0.09188, 0.06687, 1.341), (-0.09188, 0.1547, 1.339), (0.1336, 0.1547, 1.339), (-0.2046, -0.2275, 0.8888), (-0.2046, -0.5328, 1.291), (-0.2043, 0.07798, 4.564), (0.1899, -0.5629, 1.043), (0.2463, -0.5328, 1.291), (-0.1482, -0.5285, 1.327), (0.2427, 0.1659, 4.575), (0.2463, -0.2293, 1.197), (-0.2043, 0.1658, 4.562), (-0.2046, -0.5586, 1.079), (-0.2046, -0.2293, 1.197), (-0.1482, -0.5629, 1.043), (0.2463, -0.5586, 1.079), (0.1899, -0.5285, 1.327), (0.2463, -0.2275, 0.8888), (0.2427, 0.07802, 4.577), (-0.2043, 0.1219, 4.563), (0.1899, 0.06687, 1.341), (-0.1482, 0.06687, 1.341), (0.02085, 0.07802, 4.577), (0.02085, 0.02731, 1.21), (-0.1482, 0.1547, 1.339), (0.1899, 0.1547, 1.339), (0.02085, 0.1659, 4.575), (0.02085, 0.02909, 0.9018), (-0.2046, 0.02909, 0.9018), (-0.2046, -0.5414, 1.22), (-0.2046, 0.06829, 1.791), (0.07721, -0.5629, 1.043), (0.2463, -0.5414, 1.22), (-0.03551, -0.5285, 1.327), (0.2463, 0.1562, 1.79), (0.2463, 0.02731, 1.21), (-0.2046, 0.1562, 1.79), (-0.2046, -0.55, 1.15), (-0.2046, 0.02731, 1.21), (-0.03551, -0.5629, 1.043), (0.2463, -0.55, 1.15), (0.07721, -0.5285, 1.327), (0.2463, 0.02909, 0.9018), (0.2463, 0.06829, 1.791), (0.2427, 0.122, 4.576), (0.07721, 0.06687, 1.341), (-0.03551, 0.06687, 1.341), (-0.03551, 0.1547, 1.339), (0.07721, 0.1547, 1.339), (0.2427, 0.09999, 4.577), (0.1336, 0.02731, 1.21), (-0.09188, 0.02909, 0.9018), (-0.2043, 0.09994, 4.563), (-0.2043, 0.1439, 4.563), (0.2427, 0.1439, 4.576), (0.1336, 0.07802, 4.577), (-0.09188, 0.07802, 4.577), (-0.09188, 0.02731, 1.21), (-0.09188, 0.1659, 4.575), (0.1336, 0.1659, 4.575), (0.1336, 0.02909, 0.9018), (0.2427, 0.089, 4.577), (0.2427, 0.1329, 4.576), (0.2427, 0.111, 4.576), (0.1899, 0.02731, 1.21), (0.07721, 0.02731, 1.21), (-0.1482, 0.02909, 0.9018), (-0.03551, 0.02909, 0.9018), (-0.2043, 0.08896, 4.564), (-0.2043, 0.1109, 4.563), (-0.2043, 0.1329, 4.563), (-0.2043, 0.1549, 4.562), (0.2427, 0.1549, 4.576), (0.1899, 0.07802, 4.577), (0.07721, 0.07802, 4.577), (-0.03551, 0.07802, 4.577), (-0.1482, 0.07802, 4.577), (-0.03551, 0.02731, 1.21), (-0.1482, 0.02731, 1.21), (-0.1482, 0.1659, 4.575), (-0.03551, 0.1659, 4.575), (0.07721, 0.1659, 4.575), (0.1899, 0.1659, 4.575), (0.07721, 0.02909, 0.9018), (0.1899, 0.02909, 0.9018), (-0.2046, -0.3868, 0.8898), (-0.2046, -0.5306, 1.309), (0.2181, -0.5629, 1.043), (0.2463, -0.5306, 1.309), (-0.1764, -0.5285, 1.327), (0.2463, -0.3885, 1.198), (-0.2046, -0.5607, 1.061), (-0.2046, -0.3885, 1.198), (-0.1764, -0.5629, 1.043), (0.2463, -0.5607, 1.061), (0.2181, -0.5285, 1.327), (0.2463, -0.3868, 0.8898), (-0.2046, -0.5435, 1.203), (0.04903, -0.5629, 1.043), (0.2463, -0.5435, 1.203), (-0.007334, -0.5285, 1.327), (-0.2046, -0.5478, 1.167), (-0.007334, -0.5629, 1.043), (0.2463, -0.5478, 1.167), (0.04903, -0.5285, 1.327), (0.02085, -0.3868, 0.8898), (-0.2046, -0.5349, 1.274), (0.1617, -0.5629, 1.043), (0.2463, -0.5349, 1.274), (-0.1201, -0.5285, 1.327), (-0.2046, -0.5564, 1.096), (-0.1201, -0.5629, 1.043), (0.2463, -0.5564, 1.096), (0.1617, -0.5285, 1.327), (-0.2046, -0.5392, 1.238), (0.1054, -0.5629, 1.043), (0.2463, -0.5392, 1.238), (-0.06369, -0.5285, 1.327), (-0.2046, -0.5521, 1.132), (-0.06369, -0.5629, 1.043), (0.2463, -0.5521, 1.132), (0.1054, -0.5285, 1.327), (-0.09188, -0.3868, 0.8898), (0.1336, -0.3868, 0.8898), (-0.1482, -0.3868, 0.8898), (0.07721, -0.3868, 0.8898), (-0.03551, -0.3868, 0.8898), (0.1899, -0.3868, 0.8898), (-0.1764, -0.3868, 0.8898), (0.04903, -0.3868, 0.8898), (-0.06369, -0.3868, 0.8898), (0.1617, -0.3868, 0.8898), (-0.1201, -0.3868, 0.8898), (0.1054, -0.3868, 0.8898), (-0.007334, -0.3868, 0.8898), (0.2181, -0.3868, 0.8898), (-0.2046, -0.4903, 0.9278), (-0.2046, -0.5295, 1.318), (0.2322, -0.5629, 1.043), (0.2463, -0.5295, 1.318), (-0.1905, -0.5285, 1.327), (0.2463, -0.4559, 1.212), (-0.2046, -0.5618, 1.052), (-0.2046, -0.4559, 1.212), (-0.1905, -0.5629, 1.043), (0.2463, -0.5618, 1.052), (0.2322, -0.5285, 1.327), (0.2463, -0.4903, 0.9278), (-0.2046, -0.5446, 1.194), (0.03494, -0.5629, 1.043), (0.2463, -0.5446, 1.194), (0.006756, -0.5285, 1.327), (-0.2046, -0.5467, 1.176), (0.006756, -0.5629, 1.043), (0.2463, -0.5467, 1.176), (0.03494, -0.5285, 1.327), (0.02085, -0.4903, 0.9278), (-0.2046, -0.536, 1.265), (0.1477, -0.5629, 1.043), (0.2463, -0.536, 1.265), (-0.106, -0.5285, 1.327), (-0.2046, -0.5554, 1.105), (-0.106, -0.5629, 1.043), (0.2463, -0.5554, 1.105), (0.1477, -0.5285, 1.327), (-0.2046, -0.5381, 1.247), (0.1195, -0.5629, 1.043), (0.2463, -0.5381, 1.247), (-0.07779, -0.5285, 1.327), (-0.2046, -0.5532, 1.123), (-0.07779, -0.5629, 1.043), (0.2463, -0.5532, 1.123), (0.1195, -0.5285, 1.327), (-0.09188, -0.4903, 0.9278), (0.1336, -0.4903, 0.9278), (-0.2046, -0.3071, 0.8893), (-0.2046, -0.5317, 1.3), (0.204, -0.5629, 1.043), (0.2463, -0.5317, 1.3), (-0.1623, -0.5285, 1.327), (0.2463, -0.3089, 1.198), (-0.2046, -0.5597, 1.07), (-0.2046, -0.3089, 1.198), (-0.1623, -0.5629, 1.043), (0.2463, -0.5597, 1.07), (0.204, -0.5285, 1.327), (0.2463, -0.3071, 0.8893), (-0.2046, -0.5424, 1.212), (0.06312, -0.5629, 1.043), (0.2463, -0.5424, 1.212), (-0.02142, -0.5285, 1.327), (-0.2046, -0.5489, 1.158), (-0.02142, -0.5629, 1.043), (0.2463, -0.5489, 1.158), (0.06312, -0.5285, 1.327), (-0.2046, -0.5338, 1.283), (0.1758, -0.5629, 1.043), (0.2463, -0.5338, 1.283), (-0.1341, -0.5285, 1.327), (-0.2046, -0.5575, 1.087), (-0.1341, -0.5629, 1.043), (0.2463, -0.5575, 1.087), (0.1758, -0.5285, 1.327), (-0.2046, -0.5403, 1.229), (0.0913, -0.5629, 1.043), (0.2463, -0.5403, 1.229), (-0.0496, -0.5285, 1.327), (-0.2046, -0.551, 1.141), (-0.0496, -0.5629, 1.043), (0.2463, -0.551, 1.141), (0.0913, -0.5285, 1.327), (-0.1482, -0.4903, 0.9278), (0.07721, -0.4903, 0.9278), (-0.03551, -0.4903, 0.9278), (0.1899, -0.4903, 0.9278), (-0.1905, -0.3868, 0.8898), (-0.1623, -0.3868, 0.8898), (-0.1764, -0.4903, 0.9278), (0.03494, -0.3868, 0.8898), (0.06312, -0.3868, 0.8898), (0.04903, -0.4903, 0.9278), (-0.07779, -0.3868, 0.8898), (-0.0496, -0.3868, 0.8898), (-0.06369, -0.4903, 0.9278), (0.1477, -0.3868, 0.8898), (0.1758, -0.3868, 0.8898), (0.1617, -0.4903, 0.9278), (-0.1341, -0.3868, 0.8898), (-0.106, -0.3868, 0.8898), (-0.1201, -0.4903, 0.9278), (0.0913, -0.3868, 0.8898), (0.1195, -0.3868, 0.8898), (0.1054, -0.4903, 0.9278), (-0.02142, -0.3868, 0.8898), (0.006756, -0.3868, 0.8898), (-0.007334, -0.4903, 0.9278), (0.204, -0.3868, 0.8898), (0.2322, -0.3868, 0.8898), (0.2181, -0.4903, 0.9278), (-0.1905, -0.4903, 0.9278), (0.03494, -0.4903, 0.9278), (-0.07779, -0.4903, 0.9278), (0.1477, -0.4903, 0.9278), (-0.1341, -0.4903, 0.9278), (0.0913, -0.4903, 0.9278), (-0.02142, -0.4903, 0.9278), (0.204, -0.4903, 0.9278), (-0.1623, -0.4903, 0.9278), (0.06312, -0.4903, 0.9278), (-0.0496, -0.4903, 0.9278), (0.1758, -0.4903, 0.9278), (-0.106, -0.4903, 0.9278), (0.1195, -0.4903, 0.9278), (0.006756, -0.4903, 0.9278), (0.2322, -0.4903, 0.9278)], [], [(95, 66, 11, 51, 30, 76, 12, 77, 31, 52, 6, 69, 109, 88, 108, 54, 96, 81), (49, 92, 80, 94, 75, 93, 85, 103, 40, 113, 90, 112, 57, 111, 89, 110, 42, 102, 84, 101, 50, 100, 83, 99, 36, 107, 87, 106, 53, 105, 86, 104), (51, 11, 74, 29, 49, 104, 86, 105, 53, 106, 87, 107, 36, 16, 61, 6, 52, 31, 77, 12, 76, 30), (55, 4, 67, 22, 42, 110, 89, 111, 57, 112, 90, 113, 40, 20, 65, 10, 56, 33, 79, 13, 78, 32), (177, 1, 172, 121, 211, 41, 21, 66, 95, 81, 96, 54, 108, 88, 109, 69, 24, 44, 213, 123, 174, 0, 171, 120, 210, 39, 229, 140, 191, 19, 199, 148, 237, 64, 221, 131, 182, 9, 186, 135, 225, 72, 241, 152, 203, 27, 195, 144, 233, 47, 216, 126), (170, 1, 177, 126, 216, 47, 233, 144, 195, 27, 203, 152, 241, 72, 225, 135, 186, 9, 182, 131, 221, 64, 237, 148, 199, 19, 191, 140, 229, 39, 210, 120, 171, 0, 168, 117, 207, 35, 226, 137, 188, 15, 196, 145, 234, 60, 218, 128, 179, 5, 183, 132, 222, 68, 238, 149, 200, 23, 192, 141, 230, 43, 212, 122, 173, 2, 175, 124, 214, 45, 231, 142, 193, 25, 201, 150, 239, 70, 223, 133, 184, 7, 180, 129, 219, 62, 235, 146, 197, 17, 189, 138, 227, 37, 208, 118, 169, 3, 176, 125, 215, 46, 232, 143, 194, 26, 202, 151, 240, 71, 224, 134, 185, 8, 181, 130, 220, 63, 236, 147, 198, 18, 190, 139, 228, 38, 209, 119), (270, 167, 116, 246, 159, 247, 155, 258, 163, 259, 153, 252, 161, 253, 157, 264, 165, 265, 136, 249, 160, 250, 156, 261, 164, 262, 154, 255, 162, 256, 158, 267, 166, 268, 127, 178, 285, 269, 277, 245, 281, 257, 273, 205, 283, 263, 275, 243, 279, 251, 271, 187, 284, 266, 276, 244, 280, 254, 272, 204, 282, 260, 274, 242, 278, 248), (168, 0, 174, 123, 213, 44, 24, 69, 6, 61, 16, 36, 99, 83, 100, 50, 101, 84, 102, 42, 22, 67, 4, 59, 14, 34, 206, 116, 167, 2, 173, 122, 212, 43, 230, 141, 192, 23, 200, 149, 238, 68, 222, 132, 183, 5, 179, 128, 218, 60, 234, 145, 196, 15, 188, 137, 226, 35, 207, 117), (97, 59, 4, 55, 32, 78, 13, 79, 33, 56, 10, 73, 115, 91, 114, 58, 98, 82), (21, 41, 211, 121, 172, 1, 170, 119, 209, 38, 228, 139, 190, 18, 198, 147, 236, 63, 220, 130, 181, 8, 185, 134, 224, 71, 240, 151, 202, 26, 194, 143, 232, 46, 215, 125, 176, 3, 178, 127, 217, 48, 28, 73, 10, 65, 20, 40, 103, 85, 93, 75, 94, 80, 92, 49, 29, 74, 11, 66), (175, 2, 167, 270, 248, 278, 242, 274, 260, 282, 204, 272, 254, 280, 244, 276, 266, 284, 187, 271, 251, 279, 243, 275, 263, 283, 205, 273, 257, 281, 245, 277, 269, 285, 178, 3, 169, 118, 208, 37, 227, 138, 189, 17, 197, 146, 235, 62, 219, 129, 180, 7, 184, 133, 223, 70, 239, 150, 201, 25, 193, 142, 231, 45, 214, 124), (246, 116, 206, 34, 14, 59, 97, 82, 98, 58, 114, 91, 115, 73, 28, 48, 217, 127, 268, 166, 267, 158, 256, 162, 255, 154, 262, 164, 261, 156, 250, 160, 249, 136, 265, 165, 264, 157, 253, 161, 252, 153, 259, 163, 258, 155, 247, 159)])
_uv = me_cube_010.uv_layers.new(name='UVMap')
_uv.uv.foreach_set('vector', [0.7366, 0.5558, 0.754, 0.5558, 0.754, 0.5978, 0.7366, 0.5978, 0.7192, 0.5978, 0.7018, 0.5978, 0.6844, 0.5978, 0.667, 0.5978, 0.6497, 0.5978, 0.6323, 0.5978, 0.6149, 0.5978, 0.6149, 0.5558, 0.6323, 0.5558, 0.6497, 0.5558, 0.667, 0.5558, 0.6844, 0.5558, 0.7018, 0.5558, 0.7192, 0.5558, 0.7532, 0.6328, 0.7532, 0.6362, 0.7532, 0.6396, 0.7532, 0.643, 0.7534, 0.6498, 0.7532, 0.6498, 0.7532, 0.6532, 0.7532, 0.6566, 0.7532, 0.6599, 0.737, 0.6599, 0.7196, 0.6599, 0.7022, 0.6599, 0.6848, 0.6599, 0.6674, 0.6599, 0.65, 0.6599, 0.6326, 0.6599, 0.6149, 0.66, 0.6149, 0.6566, 0.6149, 0.6532, 0.6149, 0.6498, 0.6149, 0.6464, 0.6149, 0.643, 0.6149, 0.6396, 0.6149, 0.6362, 0.6149, 0.6328, 0.6326, 0.6328, 0.65, 0.6328, 0.6674, 0.6328, 0.6848, 0.6328, 0.7022, 0.6328, 0.7196, 0.6328, 0.737, 0.6328, 0.597, 0.0005403, 0.6144, 0.0005403, 0.6144, 0.1396, 0.6144, 0.2786, 0.6133, 0.999, 0.597, 0.999, 0.5796, 0.999, 0.5623, 0.999, 0.5449, 0.999, 0.5275, 0.999, 0.5101, 0.999, 0.4927, 0.999, 0.4754, 0.9949, 0.4753, 0.2786, 0.4753, 0.1396, 0.4753, 0.0005403, 0.4927, 0.0005403, 0.5101, 0.0005403, 0.5188, 0.0003128, 0.5275, 0.0002369, 0.5449, 0.0002369, 0.5796, 0.0005403, 0.4575, 0.001459, 0.4748, 0.001467, 0.4748, 0.1405, 0.4747, 0.2795, 0.4743, 0.9957, 0.457, 0.9998, 0.4396, 0.9998, 0.4222, 0.9997, 0.4048, 0.9997, 0.3874, 0.9997, 0.37, 0.9997, 0.3527, 0.9997, 0.3364, 0.9997, 0.3356, 0.2794, 0.3357, 0.1404, 0.3358, 0.0014, 0.3532, 0.001408, 0.3705, 0.001417, 0.4401, 0.0002369, 0.4401, 0.00145, 0.4401, 0.001451, 0.4401, 0.001451, 0.6158, 0.01326, 0.6149, 0.009014, 0.6559, 0.0002369, 0.6769, 0.003251, 0.701, 0.008289, 0.7255, 0.008288, 0.7651, 0.008288, 0.8048, 0.008288, 0.8048, 0.02567, 0.8048, 0.04306, 0.8048, 0.06044, 0.8048, 0.07782, 0.8054, 0.1126, 0.8048, 0.1126, 0.8048, 0.13, 0.8048, 0.1474, 0.7651, 0.1474, 0.7255, 0.1474, 0.701, 0.1474, 0.6769, 0.1524, 0.6559, 0.1554, 0.6149, 0.1466, 0.6158, 0.1424, 0.6167, 0.1381, 0.6176, 0.1339, 0.6185, 0.1296, 0.6194, 0.1254, 0.6203, 0.1211, 0.6212, 0.1169, 0.6216, 0.1126, 0.622, 0.1082, 0.6224, 0.1039, 0.6224, 0.09955, 0.6224, 0.09521, 0.6224, 0.09086, 0.6224, 0.08651, 0.6224, 0.08217, 0.6224, 0.07782, 0.6224, 0.07348, 0.6224, 0.06913, 0.6224, 0.06479, 0.6224, 0.06044, 0.6224, 0.05609, 0.6224, 0.05175, 0.622, 0.04742, 0.6216, 0.04309, 0.6212, 0.03876, 0.6203, 0.03451, 0.6194, 0.03026, 0.6185, 0.02601, 0.6176, 0.02176, 0.6167, 0.01751, 0.754, 0.5101, 0.754, 0.5129, 0.7496, 0.5129, 0.7453, 0.5129, 0.7409, 0.5129, 0.7366, 0.5128, 0.7322, 0.5128, 0.7279, 0.5128, 0.7236, 0.5128, 0.7192, 0.5128, 0.7149, 0.5128, 0.7105, 0.5128, 0.7062, 0.5128, 0.7018, 0.5128, 0.6975, 0.5128, 0.6931, 0.5128, 0.6888, 0.5128, 0.6844, 0.5128, 0.6801, 0.5128, 0.6757, 0.5128, 0.6714, 0.5128, 0.667, 0.5128, 0.6627, 0.5128, 0.6583, 0.5128, 0.654, 0.5128, 0.6497, 0.5128, 0.6453, 0.5128, 0.641, 0.5128, 0.6366, 0.5128, 0.6323, 0.5128, 0.6279, 0.5128, 0.6236, 0.5128, 0.6192, 0.5128, 0.6149, 0.5128, 0.6149, 0.51, 0.6149, 0.5072, 0.6149, 0.5045, 0.6149, 0.5017, 0.6149, 0.499, 0.6149, 0.4962, 0.6149, 0.4935, 0.6149, 0.4907, 0.6149, 0.4879, 0.6149, 0.4852, 0.6149, 0.4824, 0.6149, 0.4797, 0.6149, 0.4769, 0.6149, 0.4742, 0.6149, 0.4714, 0.6149, 0.4686, 0.6149, 0.4659, 0.6149, 0.4631, 0.6149, 0.4604, 0.6149, 0.4576, 0.6149, 0.4549, 0.6149, 0.4521, 0.6149, 0.4493, 0.6149, 0.4466, 0.6149, 0.4438, 0.6149, 0.4411, 0.6149, 0.4383, 0.6149, 0.4356, 0.6149, 0.4328, 0.6149, 0.43, 0.6149, 0.4273, 0.6149, 0.4245, 0.6193, 0.4245, 0.6236, 0.4245, 0.628, 0.4245, 0.6323, 0.4245, 0.6367, 0.4245, 0.641, 0.4245, 0.6454, 0.4245, 0.6497, 0.4245, 0.6541, 0.4245, 0.6584, 0.4246, 0.6628, 0.4246, 0.6671, 0.4246, 0.6714, 0.4246, 0.6758, 0.4246, 0.6801, 0.4246, 0.6845, 0.4246, 0.6888, 0.4246, 0.6932, 0.4246, 0.6975, 0.4246, 0.7019, 0.4246, 0.7062, 0.4246, 0.7106, 0.4246, 0.7149, 0.4246, 0.7193, 0.4246, 0.7236, 0.4246, 0.728, 0.4246, 0.7323, 0.4246, 0.7366, 0.4246, 0.741, 0.4246, 0.7453, 0.4246, 0.7497, 0.4246, 0.754, 0.4246, 0.754, 0.4274, 0.754, 0.4301, 0.754, 0.4329, 0.754, 0.4356, 0.754, 0.4384, 0.754, 0.4412, 0.754, 0.4439, 0.754, 0.4467, 0.754, 0.4494, 0.754, 0.4522, 0.754, 0.4549, 0.754, 0.4577, 0.754, 0.4605, 0.754, 0.4632, 0.754, 0.466, 0.754, 0.4687, 0.754, 0.4715, 0.754, 0.4742, 0.754, 0.477, 0.754, 0.4798, 0.754, 0.4825, 0.754, 0.4853, 0.754, 0.488, 0.754, 0.4908, 0.754, 0.4936, 0.754, 0.4963, 0.754, 0.4991, 0.754, 0.5018, 0.754, 0.5046, 0.754, 0.5073, 0.6192, 0.6323, 0.6149, 0.6323, 0.6149, 0.5983, 0.6192, 0.5983, 0.6236, 0.5983, 0.6279, 0.5983, 0.6323, 0.5983, 0.6366, 0.5983, 0.641, 0.5983, 0.6453, 0.5983, 0.6497, 0.5983, 0.654, 0.5983, 0.6583, 0.5983, 0.6627, 0.5983, 0.667, 0.5983, 0.6714, 0.5983, 0.6757, 0.5983, 0.6801, 0.5983, 0.6844, 0.5983, 0.6888, 0.5983, 0.6931, 0.5983, 0.6975, 0.5983, 0.7018, 0.5983, 0.7062, 0.5983, 0.7105, 0.5983, 0.7149, 0.5983, 0.7192, 0.5983, 0.7235, 0.5983, 0.7279, 0.5983, 0.7322, 0.5983, 0.7366, 0.5983, 0.7409, 0.5983, 0.7453, 0.5983, 0.7496, 0.5983, 0.754, 0.5983, 0.754, 0.6323, 0.7496, 0.6323, 0.7453, 0.6323, 0.7409, 0.6323, 0.7366, 0.6323, 0.7322, 0.6323, 0.7279, 0.6323, 0.7235, 0.6323, 0.7192, 0.6323, 0.7149, 0.6323, 0.7105, 0.6323, 0.7062, 0.6323, 0.7018, 0.6323, 0.6975, 0.6323, 0.6931, 0.6323, 0.6888, 0.6323, 0.6844, 0.6323, 0.6801, 0.6323, 0.6757, 0.6323, 0.6714, 0.6323, 0.667, 0.6323, 0.6627, 0.6323, 0.6583, 0.6323, 0.654, 0.6323, 0.6497, 0.6323, 0.6453, 0.6323, 0.641, 0.6323, 0.6366, 0.6323, 0.6323, 0.6323, 0.6279, 0.6323, 0.6236, 0.6323, 0.1674, 0.1012, 0.1674, 0.1034, 0.1464, 0.07724, 0.1295, 0.07586, 0.1099, 0.07799, 0.0904, 0.08011, 0.05912, 0.08534, 0.02784, 0.09057, 0.02183, 0.1236, 0.03426, 0.2342, 0.04669, 0.3447, 0.161, 0.906, 0.1512, 0.9079, 0.1414, 0.9096, 0.1315, 0.9112, 0.1216, 0.9125, 0.1117, 0.9138, 0.1017, 0.9149, 0.09176, 0.9158, 0.08181, 0.9169, 0.02511, 0.3468, 0.01267, 0.2363, 0.0002369, 0.1257, 0.01867, 0.01495, 0.04995, 0.00972, 0.08123, 0.004491, 0.1008, 0.002364, 0.1203, 0.0002369, 0.1468, 0.006625, 0.1678, 0.03283, 0.1678, 0.03503, 0.1678, 0.03724, 0.1678, 0.03945, 0.1678, 0.04165, 0.1678, 0.04386, 0.1678, 0.04607, 0.1678, 0.04827, 0.1677, 0.05048, 0.1677, 0.05269, 0.1677, 0.05489, 0.1677, 0.0571, 0.1678, 0.05958, 0.1678, 0.05958, 0.1678, 0.05958, 0.1678, 0.05958, 0.1678, 0.05958, 0.1678, 0.05958, 0.1678, 0.06207, 0.1677, 0.06703, 0.1676, 0.07696, 0.1676, 0.07917, 0.1676, 0.08137, 0.1675, 0.08358, 0.1675, 0.08579, 0.1675, 0.088, 0.1675, 0.0902, 0.1675, 0.09241, 0.1675, 0.09462, 0.1675, 0.09682, 0.1675, 0.09903, 0.7552, 0.2776, 0.7552, 0.295, 0.6149, 0.295, 0.6149, 0.2776, 0.6149, 0.2602, 0.6149, 0.2428, 0.6149, 0.2254, 0.6149, 0.208, 0.6149, 0.1907, 0.6149, 0.1733, 0.6149, 0.1559, 0.7552, 0.1559, 0.7552, 0.1733, 0.7552, 0.1907, 0.7552, 0.208, 0.7552, 0.2254, 0.7552, 0.2428, 0.7552, 0.2602, 0.2767, 0.08558, 0.2456, 0.08013, 0.2261, 0.07786, 0.2066, 0.07559, 0.1898, 0.07683, 0.1686, 0.1028, 0.1686, 0.1006, 0.1686, 0.0984, 0.1686, 0.0962, 0.1686, 0.094, 0.1686, 0.0918, 0.1686, 0.08959, 0.1686, 0.08739, 0.1686, 0.08519, 0.1686, 0.08299, 0.1686, 0.08079, 0.1686, 0.07859, 0.1686, 0.07639, 0.1683, 0.05658, 0.1687, 0.05658, 0.1687, 0.05658, 0.1687, 0.05658, 0.1687, 0.05658, 0.1687, 0.05658, 0.1687, 0.05658, 0.1687, 0.05658, 0.1687, 0.05658, 0.1687, 0.05438, 0.1687, 0.05218, 0.1687, 0.04998, 0.1687, 0.04778, 0.1687, 0.04558, 0.1687, 0.04338, 0.1687, 0.04118, 0.1687, 0.03898, 0.1687, 0.03678, 0.1687, 0.03457, 0.1687, 0.03237, 0.1899, 0.006405, 0.2164, 0.0002369, 0.2358, 0.002508, 0.2553, 0.004778, 0.2865, 0.01023, 0.3176, 0.01568, 0.3352, 0.1263, 0.3219, 0.2365, 0.3087, 0.3467, 0.2478, 0.9185, 0.2378, 0.9175, 0.2278, 0.9165, 0.2178, 0.9154, 0.2079, 0.914, 0.1979, 0.9126, 0.188, 0.9109, 0.1782, 0.9091, 0.1683, 0.9072, 0.2872, 0.3444, 0.3004, 0.2342, 0.3136, 0.124, 0.3079, 0.09103, 0.6192, 0.5553, 0.6149, 0.5553, 0.6149, 0.5133, 0.6192, 0.5133, 0.6236, 0.5133, 0.6279, 0.5133, 0.6323, 0.5133, 0.6366, 0.5133, 0.641, 0.5133, 0.6453, 0.5133, 0.6497, 0.5133, 0.654, 0.5133, 0.6584, 0.5133, 0.6627, 0.5133, 0.667, 0.5133, 0.6714, 0.5133, 0.6757, 0.5133, 0.6801, 0.5133, 0.6844, 0.5133, 0.6888, 0.5133, 0.6931, 0.5133, 0.6975, 0.5133, 0.7018, 0.5133, 0.7062, 0.5133, 0.7105, 0.5133, 0.7149, 0.5133, 0.7192, 0.5133, 0.7236, 0.5133, 0.7279, 0.5133, 0.7322, 0.5133, 0.7366, 0.5133, 0.7409, 0.5133, 0.7453, 0.5133, 0.7496, 0.5133, 0.754, 0.5133, 0.754, 0.5553, 0.7496, 0.5553, 0.7453, 0.5553, 0.7409, 0.5553, 0.7366, 0.5553, 0.7322, 0.5553, 0.7279, 0.5553, 0.7236, 0.5553, 0.7192, 0.5553, 0.7149, 0.5553, 0.7105, 0.5553, 0.7062, 0.5553, 0.7018, 0.5553, 0.6975, 0.5553, 0.6931, 0.5553, 0.6888, 0.5553, 0.6844, 0.5553, 0.6801, 0.5553, 0.6757, 0.5553, 0.6714, 0.5553, 0.667, 0.5553, 0.6627, 0.5553, 0.6584, 0.5553, 0.654, 0.5553, 0.6497, 0.5553, 0.6453, 0.5553, 0.641, 0.5553, 0.6366, 0.5553, 0.6323, 0.5553, 0.6279, 0.5553, 0.6236, 0.5553, 0.6192, 0.424, 0.6149, 0.424, 0.6149, 0.3994, 0.615, 0.3748, 0.6151, 0.3351, 0.6152, 0.2955, 0.6326, 0.2955, 0.65, 0.2955, 0.6674, 0.2956, 0.6848, 0.2956, 0.7022, 0.2957, 0.7196, 0.2957, 0.737, 0.2957, 0.7544, 0.2958, 0.7543, 0.3355, 0.7542, 0.3751, 0.7544, 0.3992, 0.7546, 0.4232, 0.7504, 0.4233, 0.7461, 0.4233, 0.7418, 0.4233, 0.7376, 0.4234, 0.7333, 0.4234, 0.7078, 0.424, 0.7078, 0.4236, 0.7078, 0.4236, 0.7078, 0.4236, 0.7078, 0.4236, 0.7078, 0.4236, 0.7035, 0.4236, 0.6993, 0.4237, 0.695, 0.4237, 0.6907, 0.4237, 0.6865, 0.4238, 0.6822, 0.4238, 0.678, 0.4238, 0.6737, 0.4239, 0.6695, 0.4239, 0.6652, 0.4239, 0.6609, 0.424, 0.6567, 0.424, 0.6522, 0.424, 0.6474, 0.424, 0.6422, 0.424, 0.6366, 0.424, 0.6323, 0.424, 0.6279, 0.424, 0.6236, 0.424])
me_cube_010.use_remesh_preserve_volume = False
me_cube_010.use_remesh_preserve_attributes = False
me_cube_010.use_mirror_vertex_groups = False
me_cube_010.update()
me_cube_017 = bpy.data.meshes.new('Cube.017')
me_cube_017.from_pydata([(1.169, -1.0, -0.9597), (1.169, 1.0, -0.9597), (1.153, 1.0, 12.61), (1.153, -1.0, 12.61), (0.6548, -1.0, -0.9692), (0.6548, 1.0, -0.9692), (0.6382, 1.0, 12.6), (0.6382, -1.0, 12.6), (-0.9748, -1.0, -0.9994), (-0.9748, 1.0, -0.9994), (-0.9915, 1.0, 12.64), (-0.9915, -1.0, 12.64), (-1.491, -1.268, 0.8681), (-1.491, 0.6546, 0.8681), (-1.503, 0.6546, 10.66), (-1.503, -1.268, 10.66), (-1.014, -1.0, 10.62), (-1.014, 1.0, 10.62), (0.9858, 1.0, 10.62), (0.9858, -1.0, 10.62), (-1.014, -1.0, 12.62), (-1.014, 1.0, 12.62), (0.9858, 1.0, 12.62), (0.9858, -1.0, 12.62), (-1.0, -1.0, -1.0), (-1.0, 1.0, -1.0), (1.0, 1.0, -1.0), (1.0, -1.0, -1.0), (-1.0, -1.0, 1.0), (-1.0, 1.0, 1.0), (1.0, 1.0, 1.0), (1.0, -1.0, 1.0)], [], [(4, 5, 1, 0), (5, 6, 2, 1), (6, 7, 3, 2), (7, 4, 0, 3), (0, 1, 2, 3), (7, 6, 5, 4), (12, 13, 9, 8), (13, 14, 10, 9), (14, 15, 11, 10), (15, 12, 8, 11), (8, 9, 10, 11), (15, 14, 13, 12), (20, 21, 17, 16), (21, 22, 18, 17), (22, 23, 19, 18), (23, 20, 16, 19), (16, 17, 18, 19), (23, 22, 21, 20), (28, 29, 25, 24), (29, 30, 26, 25), (30, 31, 27, 26), (31, 28, 24, 27), (24, 25, 26, 27), (31, 30, 29, 28)])
_uv = me_cube_017.uv_layers.new(name='UVMap')
_uv.uv.foreach_set('vector', [0.000393, 0.8759, 0.1286, 0.8759, 0.1286, 0.9089, 0.000393, 0.9089, 0.623, 0.000393, 0.623, 0.8706, 0.59, 0.8711, 0.5901, 0.000964, 0.3867, 0.9043, 0.2585, 0.9043, 0.2585, 0.8714, 0.3867, 0.8714, 0.6238, 0.8705, 0.6238, 0.000393, 0.6568, 0.0009641, 0.6568, 0.8711, 0.1294, 0.000393, 0.2577, 0.0003931, 0.2577, 0.8706, 0.1294, 0.8706, 0.3867, 0.8706, 0.2585, 0.8706, 0.2585, 0.000393, 0.3867, 0.0003931, 0.6576, 0.2497, 0.6792, 0.1283, 0.8054, 0.1283, 0.7829, 0.2546, 0.5513, 0.1202, 0.5513, 0.7484, 0.5116, 0.8751, 0.5116, 0.000393, 0.6736, 0.1226, 0.6576, 0.000393, 0.7897, 0.0003931, 0.8064, 0.1275, 0.5521, 0.7483, 0.5521, 0.1202, 0.5893, 0.000393, 0.5893, 0.8751, 0.000393, 0.0003931, 0.1286, 0.000393, 0.1286, 0.8751, 0.000393, 0.8751, 0.5108, 0.6286, 0.3875, 0.6286, 0.3875, 0.000393, 0.5108, 0.0003931, 0.6576, 0.3836, 0.6576, 0.2554, 0.7858, 0.2554, 0.7858, 0.3836, 0.2577, 0.8714, 0.2577, 0.9996, 0.1294, 0.9996, 0.1294, 0.8714, 0.9149, 0.6417, 0.7866, 0.6417, 0.7866, 0.5134, 0.9149, 0.5134, 0.7858, 0.8998, 0.6576, 0.8998, 0.6576, 0.7715, 0.7858, 0.7715, 0.6576, 0.3844, 0.7858, 0.3844, 0.7858, 0.5127, 0.6576, 0.5127, 0.9149, 0.3844, 0.9149, 0.5127, 0.7866, 0.5127, 0.7866, 0.3844, 0.6576, 0.7707, 0.6576, 0.6425, 0.7858, 0.6425, 0.7858, 0.7707, 0.7866, 0.7707, 0.7866, 0.6425, 0.9149, 0.6425, 0.9149, 0.7707, 0.7858, 0.6417, 0.6576, 0.6417, 0.6576, 0.5134, 0.7858, 0.5134, 0.9149, 0.3836, 0.7866, 0.3836, 0.7866, 0.2554, 0.9149, 0.2554, 0.8072, 0.1286, 0.8072, 0.000393, 0.9354, 0.000393, 0.9354, 0.1286, 0.9149, 0.7715, 0.9149, 0.8998, 0.7866, 0.8998, 0.7866, 0.7715])
me_cube_017.use_remesh_preserve_volume = False
me_cube_017.use_remesh_preserve_attributes = False
me_cube_017.use_mirror_vertex_groups = False
me_cube_017.update()

# ---- objects
ob_cylinder = bpy.data.objects.new('Cylinder', me_cylinder_002)
ob_cube_006 = bpy.data.objects.new('Cube.006', me_cube_011)
ob_cube_004 = bpy.data.objects.new('Cube.004', me_cube_007)
ob_cube_002 = bpy.data.objects.new('Cube.002', me_cube_005)
ob_cube_001 = bpy.data.objects.new('Cube.001', me_cube_004)
ob_cube = bpy.data.objects.new('Cube', me_cube_003)
ob_cylinder_001 = bpy.data.objects.new('Cylinder.001', me_cylinder_001)
ob_lamp = bpy.data.objects.new('Lamp', light_lamp)
ob_camera = bpy.data.objects.new('Camera', cam_camera)
ob_cube_003 = bpy.data.objects.new('Cube.003', me_cube_006)
ob_cube_005 = bpy.data.objects.new('Cube.005', me_cube_008)
ob_cylinder_002 = bpy.data.objects.new('Cylinder.002', me_cylinder_003)
ob_cylinder_003 = bpy.data.objects.new('Cylinder.003', me_cylinder_004)
ob_cylinder_004 = bpy.data.objects.new('Cylinder.004', me_cylinder_005)
ob_cube_007 = bpy.data.objects.new('Cube.007', me_cube_010)
ob_cube_010 = bpy.data.objects.new('Cube.010', me_cube_017)

# ---- transforms, parenting, visibility, modifiers, constraints
ob_cylinder.location = (-0.01991, -0.6226, 2.721)
ob_cylinder.rotation_euler = (-1.569, -0.0, 0.0)
ob_cylinder.scale = (0.1531, 0.1531, 0.1531)
ob_cylinder.lineart.crease_threshold = 0.0
ob_cube_006.location = (0.1078, -2.519, 2.96)
ob_cube_006.scale = (1.0, 2.991, 1.0)
ob_cube_006.lineart.crease_threshold = 0.0
ob_cube_004.location = (-0.03733, -1.261, 2.682)
ob_cube_004.scale = (1.0, 1.0, 0.5415)
ob_cube_004.lineart.crease_threshold = 0.0
ob_cube_002.location = (-0.3393, -1.958, 2.79)
ob_cube_002.scale = (1.0, 1.0, 0.645)
ob_cube_002.lineart.crease_threshold = 0.0
ob_cube_001.location = (-0.03521, -1.358, 2.857)
ob_cube_001.scale = (1.0, 1.0, 0.1949)
ob_cube_001.lineart.crease_threshold = 0.0
ob_cube.location = (0.2004, -1.116, 2.548)
ob_cube.scale = (1.0, 0.6584, 0.7512)
ob_cube.lineart.crease_threshold = 0.0
ob_cylinder_001.location = (-0.01325, -1.625, 2.614)
ob_cylinder_001.rotation_euler = (-1.577, 0.0, 0.0)
ob_cylinder_001.scale = (1.0, 1.0, 0.3241)
ob_cylinder_001.lineart.crease_threshold = 0.0
ob_lamp.location = (4.076, 1.005, 5.904)
ob_lamp.rotation_euler = (0.6503, 0.05522, 1.866)
ob_lamp.lock_rotations_4d = False
ob_lamp.empty_display_type = 'ARROWS'
ob_lamp.color = (0.0, 0.0, 0.0, 0.0)
ob_lamp.lineart.crease_threshold = 0.0
ob_camera.location = (3.031, 1.375, 4.502)
ob_camera.rotation_euler = (1.218, -0.07975, 2.265)
ob_camera.lock_rotations_4d = False
ob_camera.empty_display_type = 'ARROWS'
ob_camera.color = (0.0, 0.0, 0.0, 0.0)
ob_camera.display_type = 'WIRE'
ob_camera.lineart.crease_threshold = 0.0
ob_cube_003.location = (0.3092, -1.958, 2.79)
ob_cube_003.rotation_euler = (0.0, 3.112, 0.0)
ob_cube_003.scale = (0.9998, 1.0, 0.6798)
ob_cube_003.lineart.crease_threshold = 0.0
ob_cube_005.location = (-0.03733, -2.244, 2.584)
ob_cube_005.scale = (1.0, 1.867, 0.949)
ob_cube_005.lineart.crease_threshold = 0.0
ob_cylinder_002.location = (-0.01325, -1.411, 2.52)
ob_cylinder_002.rotation_euler = (-1.577, 0.0, 0.0)
ob_cylinder_002.scale = (1.0, 1.0, 0.3241)
ob_cylinder_002.lineart.crease_threshold = 0.0
ob_cylinder_003.location = (-0.01325, -1.186, 2.52)
ob_cylinder_003.rotation_euler = (-1.577, 0.0, 0.0)
ob_cylinder_003.scale = (1.0, 1.0, 0.3241)
ob_cylinder_003.lineart.crease_threshold = 0.0
ob_cylinder_004.location = (-0.01785, -1.399, 2.326)
ob_cylinder_004.rotation_euler = (-1.577, 0.0, 0.0)
ob_cylinder_004.scale = (0.09261, 0.09265, 1.044)
ob_cylinder_004.lineart.crease_threshold = 0.0
ob_cube_007.location = (-0.03521, -3.04, 2.437)
ob_cube_007.rotation_euler = (-1.558, 0.0, 0.0)
ob_cube_007.scale = (1.0, 1.0, 0.2847)
ob_cube_007.lineart.crease_threshold = 0.0
ob_cube_010.location = (-0.1046, -1.236, 2.965)
ob_cube_010.rotation_euler = (0.0, 1.576, 0.0)
ob_cube_010.scale = (0.05402, 0.07304, 0.01389)
ob_cube_010.lineart.crease_threshold = 0.0

# ---- collection membership
col_collection_1.objects.link(ob_cylinder)
col_collection_1.objects.link(ob_cube_006)
col_collection_1.objects.link(ob_cube_004)
col_collection_1.objects.link(ob_cube_002)
col_collection_1.objects.link(ob_cube_001)
col_collection_1.objects.link(ob_cube)
col_collection_1.objects.link(ob_cylinder_001)
col_collection_1.objects.link(ob_lamp)
col_collection_1.objects.link(ob_camera)
col_collection_1.objects.link(ob_cube_003)
col_collection_1.objects.link(ob_cube_005)
col_collection_1.objects.link(ob_cylinder_002)
col_collection_1.objects.link(ob_cylinder_003)
col_collection_1.objects.link(ob_cylinder_004)
col_collection_1.objects.link(ob_cube_007)
col_collection_1.objects.link(ob_cube_010)

# ---- scene / render settings (as saved in the file)
scene.camera = ob_camera
scene.frame_start = 1; scene.frame_end = 250; scene.frame_set(1)
scene.render.engine = 'BLENDER_EEVEE_NEXT'
scene.render.resolution_percentage = 50
scene.render.dither_intensity = 0.0
scene.cycles.use_denoising = False
scene.cycles.samples = 10
scene.cycles.sampling_pattern = 'TABULATED_SOBOL'
scene.cycles.light_sampling_threshold = 0.0
scene.cycles.use_adaptive_sampling = False
scene.cycles.use_light_tree = False
scene.cycles.blur_glossy = 0.0
scene.cycles.volume_bounces = 1
scene.cycles.pixel_filter_type = 'GAUSSIAN'
scene.cycles.sample_clamp_indirect = 0.0
scene.view_settings.view_transform = 'Standard'
bpy.context.view_layer.update()
